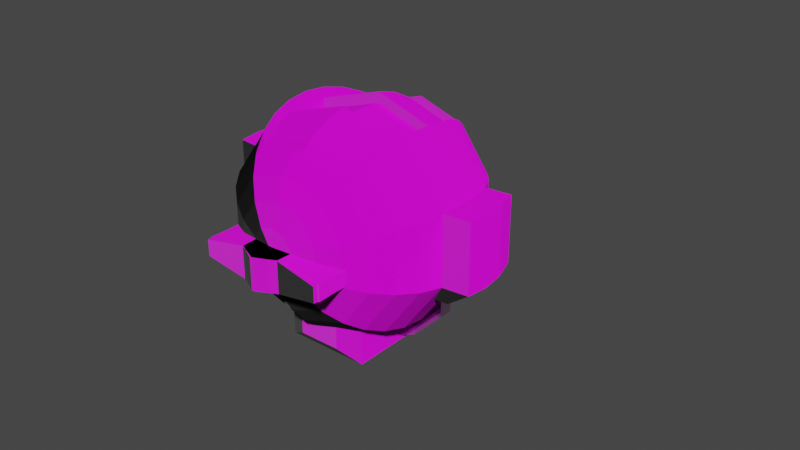 # Source: AstRobot.blend  (saved by Blender 2.92.15; exported with 4.5.12 LTS)
import bpy
from mathutils import Matrix  # noqa: F401  (used for matrix-valued properties, if any)

bpy.ops.wm.read_factory_settings(use_empty=True)
scene = bpy.context.scene
scene.name = 'Scene'

# ---- images (referenced by path relative to the original .blend; pixels are not part of the script)
import os
ASSET_DIR = os.environ.get("B2B_ASSET_DIR", "")  # directory of the original .blend (textures are referenced by path, not embedded)
HERE = os.path.dirname(os.path.abspath(__file__))  # packed textures are extracted next to this script under _unpacked/

def load_image(name, relpath, width, height, colorspace="sRGB"):
    """Load a texture the original file referenced (path relative to the .blend, or extracted next to this script)."""
    p = next((c for c in (os.path.join(HERE, relpath), os.path.join(ASSET_DIR, relpath)) if relpath and os.path.exists(c)), "")
    if p:
        img = bpy.data.images.load(p, check_existing=True)
        img.name = name
    else:  # same state as the original file: an image datablock whose file is absent (Cycles renders it pink)
        img = bpy.data.images.new(name, width, height)
        img.source = "FILE"
        img.filepath = "//" + (relpath or name)
    img.colorspace_settings.name = colorspace
    return img
img_backpackbasecolor_png = load_image('BackpackBaseColor.png', 'BackpackBaseColor.png', 1024, 1024, 'sRGB')
img_backpacknormal_png = load_image('BackpackNormal.png', 'BackpackNormal.png', 1024, 1024, 'sRGB')
img_uvcolor_png = load_image('UVColor.png', 'UVColor.png', 1024, 1024, 'sRGB')
img_headnormal_png = load_image('HeadNormal.png', 'HeadNormal.png', 1024, 1024, 'sRGB')
img_antennabasecolor_png = load_image('AntennaBaseColor.png', 'AntennaBaseColor.png', 1024, 1024, 'sRGB')
img_antennanormal_png = load_image('AntennaNormal.png', 'AntennaNormal.png', 1024, 1024, 'sRGB')
img_body_base_color = load_image('Body Base Color', '', 1024, 1024, 'sRGB')
img_legsbasecolor_png = load_image('LegsBaseColor.png', 'LegsBaseColor.png', 1024, 1024, 'sRGB')
img_legsnormal_png = load_image('LegsNormal.png', 'LegsNormal.png', 1024, 1024, 'sRGB')

# ---- materials (node trees are filled in below, after node groups)
mat_backpack = bpy.data.materials.new('Backpack')
mat_backpack.use_transparent_shadow = False
mat_material = bpy.data.materials.new('Material')
mat_material.alpha_threshold = 0.0
mat_material.use_transparent_shadow = False
mat_material.line_color = (0.0, 0.0, 0.0, 1.0)
mat_antenna = bpy.data.materials.new('Antenna')
mat_antenna.use_transparent_shadow = False
mat_material_001 = bpy.data.materials.new('Material.001')
mat_material_001.use_transparent_shadow = False
mat_legsuv = bpy.data.materials.new('LegsUV')
mat_legsuv.use_transparent_shadow = False

# ---- material node trees
mat_backpack.use_nodes = True; mat_backpack.node_tree.nodes.clear()
_N = mat_backpack.node_tree.nodes; _L = mat_backpack.node_tree.links
n0 = _N.new('ShaderNodeBsdfPrincipled'); n0.name = 'Principled BSDF'; n0.location = (10, 300)
n0.distribution = 'GGX'
n0.subsurface_method = 'BURLEY'
n0.inputs[3].default_value = 1.45
n0.inputs[27].default_value = (0.0, 0.0, 0.0, 1.0)
n0.inputs[28].default_value = 1.0
n1 = _N.new('ShaderNodeOutputMaterial'); n1.name = 'Material Output'; n1.location = (300, 300)
n2 = _N.new('ShaderNodeTexImage'); n2.name = 'Image Texture'; n2.location = (-450, 272)
n2.image = img_backpackbasecolor_png
n3 = _N.new('ShaderNodeTexImage'); n3.name = 'Image Texture.001'; n3.location = (-456, -112)
n3.image = img_backpacknormal_png
_L.new(n0.outputs[0], n1.inputs[0])
_L.new(n3.outputs[0], n0.inputs[5])
_L.new(n2.outputs[0], n0.inputs[0])
n1.is_active_output = True
mat_material.use_nodes = True; mat_material.node_tree.nodes.clear()
_N = mat_material.node_tree.nodes; _L = mat_material.node_tree.links
n0 = _N.new('ShaderNodeOutputMaterial'); n0.name = 'Material Output'; n0.location = (300, 300)
n1 = _N.new('ShaderNodeBsdfPrincipled'); n1.name = 'Principled BSDF'; n1.location = (10, 300)
n1.distribution = 'GGX'
n1.subsurface_method = 'BURLEY'
n1.inputs[2].default_value = 0.4
n1.inputs[3].default_value = 1.45
n1.inputs[27].default_value = (0.0, 0.0, 0.0, 1.0)
n1.inputs[28].default_value = 1.0
n2 = _N.new('ShaderNodeTexImage'); n2.name = 'Image Texture'; n2.location = (-351, 65)
n2.image = img_uvcolor_png
n3 = _N.new('ShaderNodeTexImage'); n3.name = 'Image Texture.001'; n3.location = (-359, -257)
n3.image = img_headnormal_png
_L.new(n1.outputs[0], n0.inputs[0])
_L.new(n2.outputs[0], n1.inputs[0])
_L.new(n3.outputs[0], n1.inputs[5])
n0.is_active_output = True
mat_antenna.use_nodes = True; mat_antenna.node_tree.nodes.clear()
_N = mat_antenna.node_tree.nodes; _L = mat_antenna.node_tree.links
n0 = _N.new('ShaderNodeBsdfPrincipled'); n0.name = 'Principled BSDF'; n0.location = (10, 300)
n0.distribution = 'GGX'
n0.subsurface_method = 'BURLEY'
n0.inputs[3].default_value = 1.45
n0.inputs[27].default_value = (0.0, 0.0, 0.0, 1.0)
n0.inputs[28].default_value = 1.0
n1 = _N.new('ShaderNodeOutputMaterial'); n1.name = 'Material Output'; n1.location = (300, 300)
n2 = _N.new('ShaderNodeTexImage'); n2.name = 'Image Texture'; n2.location = (-553, 190)
n2.image = img_antennabasecolor_png
n3 = _N.new('ShaderNodeTexImage'); n3.name = 'Image Texture.001'; n3.location = (-505, -168)
n3.image = img_antennanormal_png
_L.new(n0.outputs[0], n1.inputs[0])
_L.new(n3.outputs[0], n0.inputs[4])
_L.new(n2.outputs[0], n0.inputs[0])
n1.is_active_output = True
mat_material_001.use_nodes = True; mat_material_001.node_tree.nodes.clear()
_N = mat_material_001.node_tree.nodes; _L = mat_material_001.node_tree.links
n0 = _N.new('ShaderNodeBsdfPrincipled'); n0.name = 'Principled BSDF'; n0.location = (10, 300)
n0.distribution = 'GGX'
n0.subsurface_method = 'BURLEY'
n0.inputs[3].default_value = 1.45
n0.inputs[27].default_value = (0.0, 0.0, 0.0, 1.0)
n0.inputs[28].default_value = 1.0
n1 = _N.new('ShaderNodeOutputMaterial'); n1.name = 'Material Output'; n1.location = (300, 300)
n2 = _N.new('ShaderNodeTexImage'); n2.name = 'Image Texture'; n2.location = (-280, 280)
n2.image = img_body_base_color
_L.new(n0.outputs[0], n1.inputs[0])
_L.new(n2.outputs[0], n0.inputs[0])
n1.is_active_output = True
mat_legsuv.use_nodes = True; mat_legsuv.node_tree.nodes.clear()
_N = mat_legsuv.node_tree.nodes; _L = mat_legsuv.node_tree.links
n0 = _N.new('ShaderNodeBsdfPrincipled'); n0.name = 'Principled BSDF'; n0.location = (10, 300)
n0.distribution = 'GGX'
n0.subsurface_method = 'BURLEY'
n0.inputs[3].default_value = 1.45
n0.inputs[27].default_value = (0.0, 0.0, 0.0, 1.0)
n0.inputs[28].default_value = 1.0
n1 = _N.new('ShaderNodeOutputMaterial'); n1.name = 'Material Output'; n1.location = (300, 300)
n2 = _N.new('ShaderNodeTexImage'); n2.name = 'Image Texture'; n2.location = (-410, 272)
n2.image = img_legsbasecolor_png
n3 = _N.new('ShaderNodeTexImage'); n3.name = 'Image Texture.001'; n3.location = (-457, -171)
n3.image = img_legsnormal_png
_L.new(n0.outputs[0], n1.inputs[0])
_L.new(n2.outputs[0], n0.inputs[0])
_L.new(n3.outputs[0], n0.inputs[5])
n1.is_active_output = True

# ---- world
world_world = bpy.data.worlds.new('World'); scene.world = world_world
world_world.use_nodes = True; world_world.node_tree.nodes.clear()
_N = world_world.node_tree.nodes; _L = world_world.node_tree.links
n0 = _N.new('ShaderNodeOutputWorld'); n0.name = 'World Output'; n0.location = (300, 300)
n1 = _N.new('ShaderNodeBackground'); n1.name = 'Background'; n1.location = (10, 300)
n1.inputs[0].default_value = (0.05088, 0.05088, 0.05088, 1.0)
_L.new(n1.outputs[0], n0.inputs[0])
n0.is_active_output = True
world_world.color = (0.05088, 0.05088, 0.05088)
world_world.use_sun_shadow = False
world_world.sun_shadow_jitter_overblur = 0.0

# ---- meshes
me_cube_001 = bpy.data.meshes.new('Cube.001')
me_cube_001.from_pydata([(-1.0, -1.0, -2.0), (-1.0, -1.0, 0.75), (-1.0, 0.25, -2.0), (-1.0, 0.25, 0.75), (1.0, -1.0, -2.0), (1.0, -1.0, 0.75), (1.0, 0.25, -2.0), (1.0, 0.25, 0.75), (-0.5, -0.6875, 1.0), (-0.5, -0.0625, 1.0), (0.5, -0.6875, 1.0), (0.5, -0.0625, 1.0), (-0.5, -0.6875, -2.25), (-0.5, -0.0625, -2.25), (0.5, -0.6875, -2.25), (0.5, -0.0625, -2.25), (0.0, -1.698, 1.791), (0.0, -1.222, 1.537), (0.0, -0.8055, 1.195), (0.0, -0.4635, 0.7778), (0.0, -0.2093, 0.3024), (0.0, -0.05284, -1.286), (0.0, -0.8055, -2.695), (0.3153, -2.316, 1.947), (0.6186, -1.899, 1.791), (0.898, -1.514, 1.537), (1.143, -1.177, 1.195), (1.344, -0.9001, 0.7778), (1.493, -0.6946, 0.3024), (1.585, -0.568, -0.2135), (1.616, -0.5252, -0.75), (1.585, -0.568, -1.286), (1.493, -0.6946, -1.802), (1.344, -0.9001, -2.278), (1.143, -1.177, -2.695), (0.898, -1.514, -3.037), (0.6186, -1.899, -3.291), (0.3153, -2.316, -3.447), (0.5102, -2.584, 1.947), (1.001, -2.425, 1.791), (1.453, -2.278, 1.537), (1.849, -2.149, 1.195), (2.175, -2.043, 0.7778), (2.416, -1.965, 0.3024), (2.565, -1.917, -0.2135), (2.615, -1.9, -0.75), (2.565, -1.917, -1.286), (2.416, -1.965, -1.802), (2.175, -2.043, -2.278), (1.849, -2.149, -2.695), (1.453, -2.278, -3.037), (1.001, -2.425, -3.291), (0.5102, -2.584, -3.447), (0.5102, -2.916, 1.947), (1.001, -3.075, 1.791), (1.453, -3.222, 1.537), (1.849, -3.351, 1.195), (2.175, -3.457, 0.7778), (2.416, -3.535, 0.3024), (2.565, -3.583, -0.2135), (2.615, -3.6, -0.75), (2.565, -3.583, -1.286), (2.416, -3.535, -1.802), (2.175, -3.457, -2.278), (1.849, -3.351, -2.695), (1.453, -3.222, -3.037), (1.001, -3.075, -3.291), (0.5102, -2.916, -3.447), (0.3153, -3.184, 1.947), (0.6186, -3.601, 1.791), (0.898, -3.986, 1.537), (1.143, -4.323, 1.195), (1.344, -4.6, 0.7778), (1.493, -4.805, 0.3024), (1.585, -4.932, -0.2135), (1.616, -4.975, -0.75), (1.585, -4.932, -1.286), (1.493, -4.805, -1.802), (1.344, -4.6, -2.278), (1.143, -4.323, -2.695), (0.898, -3.986, -3.037), (0.6186, -3.601, -3.291), (0.3153, -3.184, -3.447), (5.544e-08, -3.287, 1.947), (7.593e-08, -3.802, 1.791), (3.495e-08, -4.278, 1.537), (1.169e-07, -4.695, 1.195), (-1.585, -4.432, -0.2135), (2.135e-07, -4.947, -1.286), (2.954e-07, -5.0, -0.75), (1.315e-07, -4.947, -0.2135), (1.585, -4.432, -1.286), (1.616, -4.475, -0.75), (1.585, -4.432, -0.2135), (1.169e-07, -4.695, -2.695), (1.989e-07, -4.278, -3.037), (1.169e-07, -3.802, -3.291), (3.495e-08, -3.286, -3.447), (0.0, -2.75, -3.5), (2.416, -1.965, 0.3024), (-0.3153, -3.184, 1.947), (-0.6186, -3.601, 1.791), (-0.898, -3.986, 1.537), (-1.143, -4.323, 1.195), (-1.344, -4.6, 0.7778), (-1.493, -4.805, 0.3024), (-1.585, -4.932, -0.2135), (-1.616, -4.975, -0.75), (-1.585, -4.932, -1.286), (-1.493, -4.805, -1.802), (-1.344, -4.6, -2.278), (-1.143, -4.323, -2.695), (-0.898, -3.986, -3.037), (-0.6186, -3.601, -3.291), (-0.3153, -3.184, -3.447), (-0.5102, -2.916, 1.947), (-1.001, -3.075, 1.791), (-1.453, -3.222, 1.537), (-1.849, -3.351, 1.195), (-2.175, -3.457, 0.7778), (-2.416, -3.535, 0.3024), (-2.565, -3.583, -0.2135), (-2.615, -3.6, -0.75), (-2.565, -3.583, -1.286), (-2.416, -3.535, -1.802), (-2.175, -3.457, -2.278), (-1.849, -3.351, -2.695), (-1.453, -3.222, -3.037), (-1.001, -3.075, -3.291), (-0.5102, -2.916, -3.447), (-0.5102, -2.584, 1.947), (-1.001, -2.425, 1.791), (-1.453, -2.278, 1.537), (-1.849, -2.149, 1.195), (-2.175, -2.043, 0.7778), (-2.416, -1.965, 0.3024), (-2.565, -1.917, -0.2135), (-2.615, -1.9, -0.75), (-2.565, -1.917, -1.286), (-2.416, -1.965, -1.802), (-2.175, -2.043, -2.278), (-1.849, -2.149, -2.695), (-1.453, -2.278, -3.037), (-1.001, -2.425, -3.291), (-0.5102, -2.584, -3.447), (-0.3153, -2.316, 1.947), (-0.6186, -1.899, 1.791), (-0.898, -1.514, 1.537), (-1.143, -1.177, 1.195), (-1.344, -0.9001, 0.7778), (-1.493, -0.6946, 0.3024), (-1.585, -0.568, -0.2135), (-1.616, -0.5252, -0.75), (-1.585, -0.568, -1.286), (-1.493, -0.6946, -1.802), (-1.344, -0.9001, -2.278), (-1.143, -1.177, -2.695), (-0.898, -1.514, -3.037), (-0.6186, -1.899, -3.291), (-0.3153, -2.316, -3.447), (-8.798e-08, -2.214, 1.947), (-2.929e-07, -0.05284, -0.2135), (-5.387e-07, -2.384e-07, -0.75), (-3.748e-07, -0.2093, -1.802), (-1.29e-07, -0.4635, -2.278), (-3.748e-07, -1.222, -3.037), (-1.699e-07, -1.698, -3.291), (-1.085e-07, -2.214, -3.447), (1.143, -4.073, 1.195), (1.344, -4.35, 0.7778), (1.493, -4.555, 0.3024), (1.585, -4.682, -0.2135), (1.616, -4.725, -0.75), (1.585, -4.682, -1.286), (1.493, -4.555, -1.802), (1.344, -4.35, -2.278), (1.143, -4.073, -2.695), (8.89e-08, -4.445, 1.195), (6.947e-09, -4.787, 0.7778), (2.528e-07, -5.041, 0.3024), (1.709e-07, -5.197, -0.2135), (0.5102, -2.584, 1.947), (2.528e-07, -5.197, -1.286), (8.89e-08, -5.041, -1.802), (6.947e-09, -4.787, -2.278), (8.89e-08, -4.445, -2.695), (-1.143, -4.073, 1.195), (-1.344, -4.35, 0.7778), (-1.493, -4.555, 0.3024), (-1.585, -4.682, -0.2135), (-1.616, -4.725, -0.75), (-1.585, -4.682, -1.286), (-1.493, -4.555, -1.802), (-1.344, -4.35, -2.278), (-1.143, -4.073, -2.695), (-1.616, -4.475, -0.75), (-1.585, -4.432, -1.286), (0.3153, -2.316, 1.947), (0.5102, -2.916, 1.947), (0.3153, -3.184, 1.947), (5.544e-08, -3.287, 1.947), (-5.267e-07, -2.75, 2.0), (-0.3153, -3.184, 1.947), (-0.5102, -2.916, 1.947), (-0.5102, -2.584, 1.947), (-0.3153, -2.316, 1.947), (-8.798e-08, -2.214, 1.947), (2.565, -1.917, -0.2135), (2.615, -1.9, -0.75), (2.565, -1.917, -1.286), (2.416, -3.535, 0.3024), (2.565, -3.583, -0.2135), (2.615, -3.6, -0.75), (2.565, -3.583, -1.286), (3.039, -1.965, 0.3608), (3.187, -1.917, -0.1551), (3.238, -1.9, -0.6916), (3.187, -1.917, -1.228), (3.039, -3.535, 0.3608), (3.187, -3.583, -0.1551), (3.238, -3.6, -0.6916), (3.187, -3.583, -1.228), (-3.039, -3.535, 0.3608), (-3.187, -3.583, -0.1551), (-3.238, -3.6, -0.6916), (-3.187, -3.583, -1.228), (-3.039, -1.965, 0.3608), (-3.187, -1.917, -0.1551), (-3.238, -1.9, -0.6916), (-3.187, -1.917, -1.228), (-1.933, -1.457, 0.1654), (-2.052, -1.418, -0.2473), (-2.092, -1.405, -0.6765), (-2.052, -1.418, -1.106), (1.933, -1.457, 0.1654), (2.052, -1.418, -0.2473), (2.092, -1.405, -0.6765), (2.052, -1.418, -1.106), (2.59, -1.405, -0.6297), (2.55, -1.418, -0.2005), (2.431, -1.457, 0.2122), (2.55, -1.418, -1.059), (-2.431, -1.457, 0.2122), (-2.55, -1.418, -0.2005), (-2.59, -1.405, -0.6297), (-2.55, -1.418, -1.059), (1.0, -0.125, -0.75), (1.25, -0.125, -0.5), (1.0, 0.125, -0.75), (1.25, 0.125, -0.5), (1.0, -0.125, -0.75), (1.0, 0.125, -0.75), (1.0, -0.125, 0.75), (1.25, -0.125, 0.75), (1.0, 0.125, 0.75), (1.25, 0.125, 0.75), (1.0, -0.125, 0.75), (1.0, 0.125, 0.75), (1.075, -0.0125, 1.0), (1.1, -0.0125, 1.0), (1.075, 0.0125, 1.0), (1.1, 0.0125, 1.0), (1.075, -0.0125, 1.0), (1.075, 0.0125, 1.0), (1.075, -0.0125, 2.5), (1.1, -0.0125, 2.5), (1.075, 0.0125, 2.5), (1.1, 0.0125, 2.5), (1.075, -0.0125, 2.5), (1.075, 0.0125, 2.5), (1.05, -0.05, 2.5), (1.15, -0.05, 2.5), (1.05, 0.05, 2.5), (1.15, 0.05, 2.5), (1.05, -0.05, 2.5), (1.05, 0.05, 2.5), (1.05, -0.05, 2.75), (1.15, -0.05, 2.75), (1.05, 0.05, 2.75), (1.15, 0.05, 2.75), (1.05, -0.05, 2.75), (1.05, 0.05, 2.75)], [], [(0, 1, 3, 2), (2, 3, 7, 6), (6, 7, 5, 4), (4, 5, 1, 0), (0, 2, 13, 12), (3, 1, 8, 9), (11, 9, 8, 10), (1, 5, 10, 8), (7, 3, 9, 11), (5, 7, 11, 10), (13, 15, 14, 12), (6, 4, 14, 15), (4, 0, 12, 14), (2, 6, 15, 13), (21, 162, 30, 31), (16, 160, 23, 24), (163, 21, 31, 32), (17, 16, 24, 25), (164, 163, 32, 33), (18, 17, 25, 26), (22, 164, 33, 34), (19, 18, 26, 27), (165, 22, 34, 35), (20, 19, 27, 28), (166, 165, 35, 36), (161, 20, 28, 29), (167, 166, 36, 37), (162, 161, 29, 30), (160, 145, 205, 206), (98, 167, 37), (37, 36, 51, 52), (30, 29, 44, 45), (115, 100, 202, 203), (98, 37, 52), (31, 30, 45, 46), (24, 23, 38, 39), (32, 31, 46, 47), (25, 24, 39, 40), (33, 32, 47, 48), (26, 25, 40, 41), (34, 33, 48, 49), (27, 26, 41, 42), (35, 34, 49, 50), (28, 27, 42, 43), (36, 35, 50, 51), (29, 28, 43, 44), (49, 48, 63, 64), (42, 41, 56, 57), (50, 49, 64, 65), (43, 42, 57, 58), (51, 50, 65, 66), (43, 58, 210, 99), (52, 51, 66, 67), (45, 44, 207, 208), (100, 83, 200, 202), (98, 52, 67), (61, 46, 209, 213), (39, 38, 53, 54), (47, 46, 61, 62), (40, 39, 54, 55), (48, 47, 62, 63), (41, 40, 55, 56), (83, 68, 199, 200), (98, 67, 82), (61, 60, 75, 76), (54, 53, 68, 69), (62, 61, 76, 77), (55, 54, 69, 70), (63, 62, 77, 78), (56, 55, 70, 71), (64, 63, 78, 79), (57, 56, 71, 72), (65, 64, 79, 80), (58, 57, 72, 73), (66, 65, 80, 81), (59, 58, 73, 74), (67, 66, 81, 82), (60, 59, 74, 75), (107, 108, 191, 190), (80, 79, 94, 95), (76, 75, 172, 173), (81, 80, 95, 96), (86, 103, 186, 177), (82, 81, 96, 97), (106, 107, 190, 189), (53, 38, 181, 198), (98, 82, 97), (75, 74, 171, 172), (69, 68, 83, 84), (105, 106, 189, 188), (70, 69, 84, 85), (74, 73, 170, 171), (71, 70, 85, 86), (104, 105, 188, 187), (73, 72, 169, 170), (84, 83, 100, 101), (103, 104, 187, 186), (85, 84, 101, 102), (110, 111, 194, 193), (86, 85, 102, 103), (72, 71, 168, 169), (94, 79, 176, 185), (95, 94, 111, 112), (79, 78, 175, 176), (96, 95, 112, 113), (109, 110, 193, 192), (97, 96, 113, 114), (78, 77, 174, 175), (23, 160, 206, 197), (98, 97, 114), (112, 111, 126, 127), (105, 104, 119, 120), (113, 112, 127, 128), (106, 105, 120, 121), (114, 113, 128, 129), (107, 106, 121, 122), (145, 130, 204, 205), (98, 114, 129), (108, 107, 122, 123), (101, 100, 115, 116), (109, 108, 123, 124), (102, 101, 116, 117), (110, 109, 124, 125), (103, 102, 117, 118), (111, 110, 125, 126), (104, 103, 118, 119), (116, 115, 130, 131), (124, 123, 138, 139), (117, 116, 131, 132), (125, 124, 139, 140), (118, 117, 132, 133), (126, 125, 140, 141), (119, 118, 133, 134), (127, 126, 141, 142), (120, 119, 134, 135), (128, 127, 142, 143), (227, 226, 242, 243), (129, 128, 143, 144), (138, 123, 225, 229), (38, 23, 197, 181), (98, 129, 144), (122, 121, 223, 224), (135, 134, 149, 150), (143, 142, 157, 158), (136, 135, 150, 151), (144, 143, 158, 159), (137, 136, 151, 152), (68, 53, 198, 199), (98, 144, 159), (138, 137, 152, 153), (131, 130, 145, 146), (139, 138, 153, 154), (132, 131, 146, 147), (140, 139, 154, 155), (133, 132, 147, 148), (141, 140, 155, 156), (134, 133, 148, 149), (142, 141, 156, 157), (154, 153, 21, 163), (147, 146, 16, 17), (155, 154, 163, 164), (148, 147, 17, 18), (156, 155, 164, 22), (149, 148, 18, 19), (157, 156, 22, 165), (150, 149, 19, 20), (158, 157, 165, 166), (151, 150, 20, 161), (159, 158, 166, 167), (152, 151, 161, 162), (130, 115, 203, 204), (98, 159, 167), (153, 152, 162, 21), (146, 145, 160, 16), (169, 168, 177, 178), (170, 169, 178, 179), (171, 170, 179, 180), (190, 191, 196, 195), (171, 180, 90, 93), (174, 173, 182, 183), (175, 174, 183, 184), (176, 175, 184, 185), (182, 173, 91, 88), (183, 182, 191, 192), (184, 183, 192, 193), (185, 184, 193, 194), (178, 177, 186, 187), (179, 178, 187, 188), (180, 179, 188, 189), (191, 182, 88, 196), (111, 94, 185, 194), (77, 76, 173, 174), (71, 86, 177, 168), (108, 109, 192, 191), (92, 93, 90, 89), (91, 92, 89, 88), (88, 89, 195, 196), (89, 90, 87, 195), (172, 171, 93, 92), (180, 189, 87, 90), (189, 190, 195, 87), (173, 172, 92, 91), (206, 201, 197), (197, 201, 181), (181, 201, 198), (198, 201, 199), (199, 201, 200), (200, 201, 202), (202, 201, 203), (203, 201, 204), (204, 201, 205), (205, 201, 206), (211, 212, 220, 219), (99, 210, 218, 214), (135, 136, 231, 230), (59, 60, 212, 211), (46, 45, 208, 209), (44, 43, 99, 207), (60, 61, 213, 212), (58, 59, 211, 210), (215, 214, 218, 219), (216, 215, 219, 220), (217, 216, 220, 221), (99, 214, 240, 234), (216, 217, 241, 238), (213, 209, 217, 221), (212, 213, 221, 220), (210, 211, 219, 218), (223, 222, 226, 227), (224, 223, 227, 228), (225, 224, 228, 229), (120, 135, 226, 222), (123, 122, 224, 225), (121, 120, 222, 223), (215, 216, 238, 239), (209, 208, 236, 237), (231, 232, 244, 243), (236, 235, 239, 238), (237, 236, 238, 241), (235, 234, 240, 239), (232, 233, 245, 244), (230, 231, 243, 242), (138, 229, 245, 233), (136, 137, 232, 231), (228, 227, 243, 244), (137, 138, 233, 232), (229, 228, 244, 245), (207, 99, 234, 235), (217, 209, 237, 241), (208, 207, 235, 236), (214, 215, 239, 240), (226, 135, 230, 242), (246, 248, 249, 247), (246, 250, 251, 248), (257, 256, 262, 263), (256, 252, 258, 262), (247, 249, 255, 253), (248, 251, 257, 254), (249, 248, 254, 255), (246, 247, 253, 252), (250, 246, 252, 256), (251, 250, 256, 257), (259, 261, 267, 265), (263, 262, 268, 269), (253, 255, 261, 259), (254, 257, 263, 260), (255, 254, 260, 261), (252, 253, 259, 258), (264, 265, 271, 270), (267, 266, 272, 273), (260, 263, 269, 266), (261, 260, 266, 267), (258, 259, 265, 264), (262, 258, 264, 268), (272, 275, 281, 278), (271, 273, 279, 277), (268, 264, 270, 274), (269, 268, 274, 275), (265, 267, 273, 271), (266, 269, 275, 272), (276, 277, 279, 278), (276, 278, 281, 280), (273, 272, 278, 279), (270, 271, 277, 276), (274, 270, 276, 280), (275, 274, 280, 281)])
me_cube_001.polygons.foreach_set('material_index', [0, 0, 0, 0, 0, 0, 0, 0, 0, 0, 0, 0, 0, 0, 1, 1, 1, 1, 1, 1, 1, 1, 1, 1, 1, 1, 1, 1, 1, 1, 1, 1, 1, 1, 1, 1, 1, 1, 1, 1, 1, 1, 1, 1, 1, 1, 1, 1, 1, 1, 1, 1, 1, 1, 1, 1, 1, 1, 1, 1, 1, 1, 1, 1, 1, 1, 1, 1, 1, 1, 1, 1, 1, 1, 1, 1, 1, 1, 1, 1, 1, 1, 1, 1, 1, 1, 1, 1, 1, 1, 1, 1, 1, 1, 1, 1, 1, 1, 1, 1, 1, 1, 1, 1, 1, 1, 1, 1, 1, 1, 1, 1, 1, 1, 1, 1, 1, 1, 1, 1, 1, 1, 1, 1, 1, 1, 1, 1, 1, 1, 1, 1, 1, 1, 1, 1, 1, 1, 1, 1, 1, 1, 1, 1, 1, 1, 1, 1, 1, 1, 1, 1, 1, 1, 1, 1, 1, 1, 1, 1, 1, 1, 1, 1, 1, 1, 1, 1, 1, 1, 1, 1, 1, 1, 1, 1, 1, 1, 1, 1, 1, 1, 1, 1, 1, 1, 1, 1, 1, 1, 1, 1, 1, 1, 1, 1, 1, 1, 1, 1, 1, 1, 1, 1, 1, 1, 1, 1, 1, 1, 1, 1, 1, 1, 1, 1, 1, 1, 1, 1, 1, 1, 1, 1, 1, 1, 1, 1, 1, 1, 1, 1, 1, 1, 1, 1, 1, 1, 1, 1, 1, 1, 1, 1, 1, 1, 1, 1, 1, 1, 1, 1, 2, 2, 2, 2, 2, 2, 2, 2, 2, 2, 2, 2, 2, 2, 2, 2, 2, 2, 2, 2, 2, 2, 2, 2, 2, 2, 2, 2, 2, 2, 2, 2, 2, 2])
_uv = me_cube_001.uv_layers.new(name='UVMap')
_uv.uv.foreach_set('vector', [0.2273, 0.5, 0.2273, 1.0, 0.0, 1.0, 4.47e-08, 0.5, 0.3636, 0.0, 0.3636, 0.5, 0.0, 0.5, 0.0, 0.0, 0.9545, 0.0, 0.9545, 0.5, 0.7273, 0.5, 0.7273, 0.0, 0.7273, 0.0, 0.7273, 0.5, 0.3636, 0.5, 0.3636, 0.0, 0.6818, 0.8539, 0.4545, 0.8539, 0.5114, 0.755, 0.625, 0.755, 0.2273, 0.5, 0.4545, 0.5, 0.3977, 0.5989, 0.2841, 0.5989, 0.2841, 0.7759, 0.2841, 0.5989, 0.3977, 0.5989, 0.3977, 0.7759, 0.4545, 0.5, 0.4545, 0.8539, 0.3977, 0.7759, 0.3977, 0.5989, 0.2273, 0.8539, 0.2273, 0.5, 0.2841, 0.5989, 0.2841, 0.7759, 0.4545, 0.8539, 0.2273, 0.8539, 0.2841, 0.7759, 0.3977, 0.7759, 0.5114, 0.755, 0.5114, 0.578, 0.625, 0.578, 0.625, 0.755, 0.4545, 0.5, 0.6818, 0.5, 0.625, 0.578, 0.5114, 0.578, 0.6818, 0.5, 0.6818, 0.8539, 0.625, 0.755, 0.625, 0.578, 0.4545, 0.8539, 0.4545, 0.5, 0.5114, 0.578, 0.5114, 0.755, 0.7518, 0.4742, 0.7518, 0.5176, 0.6196, 0.5207, 0.6221, 0.4772, 0.4181, 0.592, 0.443, 0.5577, 0.4688, 0.5661, 0.4687, 0.6084, 0.7518, 0.433, 0.7518, 0.4742, 0.6221, 0.4772, 0.6297, 0.4359, 0.3952, 0.6236, 0.4181, 0.592, 0.4687, 0.6084, 0.4686, 0.6474, 0.7518, 0.3958, 0.7518, 0.433, 0.6297, 0.4359, 0.6419, 0.3983, 0.375, 0.6514, 0.3952, 0.6236, 0.4686, 0.6474, 0.4684, 0.6817, 0.7518, 0.3638, 0.7518, 0.3958, 0.6419, 0.3983, 0.6583, 0.366, 0.7518, 0.6449, 0.7518, 0.6809, 0.6583, 0.6831, 0.6419, 0.6475, 0.1264, 0.6376, 0.1188, 0.6715, 0.03596, 0.6188, 0.06138, 0.5962, 0.7518, 0.6047, 0.7518, 0.6449, 0.6419, 0.6475, 0.6297, 0.6075, 0.1355, 0.5993, 0.1264, 0.6376, 0.06138, 0.5962, 0.09073, 0.5707, 0.7518, 0.5617, 0.7518, 0.6047, 0.6297, 0.6075, 0.6221, 0.5647, 0.1457, 0.558, 0.1355, 0.5993, 0.09073, 0.5707, 0.1229, 0.5435, 0.7518, 0.5176, 0.7518, 0.5617, 0.6221, 0.5647, 0.6196, 0.5207, 0.318, 0.3638, 0.318, 0.3638, 0.318, 0.3638, 0.318, 0.3638, 0.1566, 0.5154, 0.1457, 0.558, 0.1229, 0.5435, 0.1229, 0.5435, 0.09073, 0.5707, 0.07126, 0.5213, 0.1129, 0.5183, 0.4769, 0.0, 0.5208, 0.003495, 0.5208, 0.1137, 0.4769, 0.1124, 0.318, 0.3638, 0.318, 0.3638, 0.318, 0.3638, 0.318, 0.3638, 0.1566, 0.5154, 0.1229, 0.5435, 0.1129, 0.5183, 0.4331, 0.003495, 0.4769, 0.0, 0.4769, 0.1124, 0.4331, 0.1137, 0.4687, 0.6084, 0.4688, 0.5661, 0.4945, 0.5577, 0.5193, 0.592, 0.3909, 0.01385, 0.4331, 0.003495, 0.4331, 0.1137, 0.3909, 0.1177, 0.4686, 0.6474, 0.4687, 0.6084, 0.5193, 0.592, 0.542, 0.6236, 0.352, 0.03065, 0.3909, 0.01385, 0.3909, 0.1177, 0.352, 0.1241, 0.4684, 0.6817, 0.4686, 0.6474, 0.542, 0.6236, 0.5619, 0.6514, 0.318, 0.05327, 0.352, 0.03065, 0.352, 0.1241, 0.318, 0.1328, 0.6018, 0.03065, 0.6359, 0.05327, 0.6359, 0.1328, 0.6018, 0.1241, 0.06138, 0.5962, 0.03596, 0.6188, 0.0, 0.5274, 0.03313, 0.5244, 0.563, 0.01385, 0.6018, 0.03065, 0.6018, 0.1241, 0.563, 0.1177, 0.09073, 0.5707, 0.06138, 0.5962, 0.03313, 0.5244, 0.07126, 0.5213, 0.5208, 0.003495, 0.563, 0.01385, 0.563, 0.1177, 0.5208, 0.1137, 0.318, 0.1328, 0.352, 0.1241, 0.352, 0.2397, 0.318, 0.231, 0.6018, 0.1241, 0.6359, 0.1328, 0.6359, 0.231, 0.6018, 0.2397, 0.03313, 0.5244, 0.0, 0.5274, 0.02462, 0.4324, 0.05247, 0.4497, 0.563, 0.1177, 0.6018, 0.1241, 0.6018, 0.2397, 0.563, 0.2461, 0.07126, 0.5213, 0.03313, 0.5244, 0.05247, 0.4497, 0.08459, 0.4698, 0.318, 0.3638, 0.318, 0.3638, 0.318, 0.3638, 0.318, 0.3638, 0.1129, 0.5183, 0.07126, 0.5213, 0.08459, 0.4698, 0.1197, 0.492, 0.318, 0.3638, 0.318, 0.3638, 0.318, 0.3638, 0.318, 0.3638, 0.318, 0.3638, 0.318, 0.3638, 0.318, 0.3638, 0.318, 0.3638, 0.1566, 0.5154, 0.1129, 0.5183, 0.1197, 0.492, 0.318, 0.3638, 0.318, 0.3638, 0.318, 0.3638, 0.318, 0.3638, 0.5193, 0.592, 0.4945, 0.5577, 0.5105, 0.5358, 0.5505, 0.549, 0.3909, 0.1177, 0.4331, 0.1137, 0.4331, 0.25, 0.3909, 0.2461, 0.542, 0.6236, 0.5193, 0.592, 0.5505, 0.549, 0.5874, 0.5611, 0.352, 0.1241, 0.3909, 0.1177, 0.3909, 0.2461, 0.352, 0.2397, 0.5619, 0.6514, 0.542, 0.6236, 0.5874, 0.5611, 0.6196, 0.5719, 0.318, 0.3638, 0.318, 0.3638, 0.318, 0.3638, 0.318, 0.3638, 0.1566, 0.5154, 0.1197, 0.492, 0.1406, 0.4748, 0.4331, 0.25, 0.4769, 0.2514, 0.4769, 0.3638, 0.4331, 0.3603, 0.5505, 0.549, 0.5105, 0.5358, 0.5105, 0.5087, 0.5505, 0.4958, 0.3909, 0.2461, 0.4331, 0.25, 0.4331, 0.3603, 0.3909, 0.3499, 0.5874, 0.5611, 0.5505, 0.549, 0.5505, 0.4958, 0.5874, 0.4839, 0.352, 0.2397, 0.3909, 0.2461, 0.3909, 0.3499, 0.352, 0.3331, 0.6196, 0.5719, 0.5874, 0.5611, 0.5874, 0.4839, 0.6196, 0.4736, 0.318, 0.231, 0.352, 0.2397, 0.352, 0.3331, 0.318, 0.3105, 0.6018, 0.2397, 0.6359, 0.231, 0.6359, 0.3105, 0.6018, 0.3331, 0.05247, 0.4497, 0.02462, 0.4324, 0.1004, 0.3698, 0.112, 0.4006, 0.563, 0.2461, 0.6018, 0.2397, 0.6018, 0.3331, 0.563, 0.3499, 0.08459, 0.4698, 0.05247, 0.4497, 0.112, 0.4006, 0.1256, 0.436, 0.5208, 0.25, 0.563, 0.2461, 0.563, 0.3499, 0.5208, 0.3603, 0.1197, 0.492, 0.08459, 0.4698, 0.1256, 0.436, 0.1406, 0.4748, 0.4769, 0.2514, 0.5208, 0.25, 0.5208, 0.3603, 0.4769, 0.3638, 0.8693, 0.159, 0.8728, 0.1151, 0.8933, 0.1151, 0.8898, 0.159, 0.112, 0.4006, 0.1004, 0.3698, 0.1984, 0.3638, 0.189, 0.3958, 0.9541, 0.4789, 0.9576, 0.5228, 0.9372, 0.5228, 0.9337, 0.4789, 0.1256, 0.436, 0.112, 0.4006, 0.189, 0.3958, 0.1787, 0.4327, 0.8906, 0.7764, 0.921, 0.6831, 0.9414, 0.6831, 0.9111, 0.7765, 0.1406, 0.4748, 0.1256, 0.436, 0.1787, 0.4327, 0.1677, 0.4731, 0.8728, 0.2028, 0.8693, 0.159, 0.8898, 0.159, 0.8933, 0.2028, 0.318, 0.3638, 0.318, 0.3638, 0.318, 0.3638, 0.318, 0.3638, 0.1566, 0.5154, 0.1406, 0.4748, 0.1677, 0.4731, 0.9576, 0.5228, 0.9541, 0.5666, 0.9337, 0.5666, 0.9372, 0.5228, 0.5505, 0.4958, 0.5105, 0.5087, 0.4945, 0.4868, 0.5193, 0.4528, 0.8832, 0.245, 0.8728, 0.2028, 0.8933, 0.2028, 0.9036, 0.245, 0.5874, 0.4839, 0.5505, 0.4958, 0.5193, 0.4528, 0.542, 0.4215, 0.9541, 0.5666, 0.9438, 0.6088, 0.9233, 0.6088, 0.9337, 0.5666, 0.6196, 0.4736, 0.5874, 0.4839, 0.542, 0.4215, 0.5619, 0.3941, 0.9, 0.2839, 0.8832, 0.245, 0.9036, 0.245, 0.9204, 0.2839, 0.9438, 0.6088, 0.927, 0.6477, 0.9065, 0.6477, 0.9233, 0.6088, 0.5193, 0.4528, 0.4945, 0.4868, 0.4688, 0.4784, 0.4687, 0.4363, 0.9226, 0.318, 0.9, 0.2839, 0.9204, 0.2839, 0.9431, 0.318, 0.542, 0.4215, 0.5193, 0.4528, 0.4687, 0.4363, 0.4686, 0.3976, 0.9, 0.03407, 0.9226, 0.0, 0.9431, 0.0, 0.9204, 0.03407, 0.5619, 0.3941, 0.542, 0.4215, 0.4686, 0.3976, 0.4684, 0.3638, 0.927, 0.6477, 0.9043, 0.6817, 0.8839, 0.6817, 0.9065, 0.6477, 0.2403, 0.786, 0.2706, 0.6926, 0.2911, 0.6926, 0.2607, 0.786, 0.189, 0.3958, 0.1984, 0.3638, 0.2813, 0.4165, 0.2541, 0.4372, 0.9043, 0.3638, 0.927, 0.3978, 0.9065, 0.3978, 0.8839, 0.3638, 0.1787, 0.4327, 0.189, 0.3958, 0.2541, 0.4372, 0.2235, 0.4612, 0.8832, 0.07294, 0.9, 0.03407, 0.9204, 0.03407, 0.9036, 0.07294, 0.1677, 0.4731, 0.1787, 0.4327, 0.2235, 0.4612, 0.1905, 0.4877, 0.927, 0.3978, 0.9438, 0.4367, 0.9233, 0.4367, 0.9065, 0.3978, 0.318, 0.3638, 0.318, 0.3638, 0.318, 0.3638, 0.318, 0.3638, 0.1566, 0.5154, 0.1677, 0.4731, 0.1905, 0.4877, 0.2541, 0.4372, 0.2813, 0.4165, 0.3172, 0.5078, 0.2824, 0.509, 0.245, 0.01385, 0.2839, 0.03065, 0.2839, 0.1241, 0.245, 0.1177, 0.2235, 0.4612, 0.2541, 0.4372, 0.2824, 0.509, 0.2429, 0.5107, 0.2028, 0.003495, 0.245, 0.01385, 0.245, 0.1177, 0.2028, 0.1137, 0.1905, 0.4877, 0.2235, 0.4612, 0.2429, 0.5107, 0.2005, 0.5129, 0.159, 0.0, 0.2028, 0.003495, 0.2028, 0.1137, 0.159, 0.1124, 0.318, 0.3638, 0.318, 0.3638, 0.318, 0.3638, 0.318, 0.3638, 0.1566, 0.5154, 0.1905, 0.4877, 0.2005, 0.5129, 0.1151, 0.003495, 0.159, 0.0, 0.159, 0.1124, 0.1151, 0.1137, 0.4687, 0.4363, 0.4688, 0.4784, 0.443, 0.4868, 0.4181, 0.4528, 0.07294, 0.01385, 0.1151, 0.003495, 0.1151, 0.1137, 0.07294, 0.1177, 0.4686, 0.3976, 0.4687, 0.4363, 0.4181, 0.4528, 0.3952, 0.4215, 0.03407, 0.03065, 0.07294, 0.01385, 0.07294, 0.1177, 0.03407, 0.1241, 0.4684, 0.3638, 0.4686, 0.3976, 0.3952, 0.4215, 0.375, 0.3941, 0.0, 0.05327, 0.03407, 0.03065, 0.03407, 0.1241, 0.0, 0.1328, 0.2839, 0.03065, 0.318, 0.05327, 0.318, 0.1328, 0.2839, 0.1241, 0.4181, 0.4528, 0.443, 0.4868, 0.427, 0.5087, 0.3869, 0.4958, 0.07294, 0.1177, 0.1151, 0.1137, 0.1151, 0.25, 0.07294, 0.2461, 0.3952, 0.4215, 0.4181, 0.4528, 0.3869, 0.4958, 0.3498, 0.4839, 0.03407, 0.1241, 0.07294, 0.1177, 0.07294, 0.2461, 0.03407, 0.2397, 0.375, 0.3941, 0.3952, 0.4215, 0.3498, 0.4839, 0.3172, 0.4736, 0.0, 0.1328, 0.03407, 0.1241, 0.03407, 0.2397, 0.0, 0.231, 0.2839, 0.1241, 0.318, 0.1328, 0.318, 0.231, 0.2839, 0.2397, 0.2824, 0.509, 0.3172, 0.5078, 0.2926, 0.6029, 0.263, 0.5837, 0.245, 0.1177, 0.2839, 0.1241, 0.2839, 0.2397, 0.245, 0.2461, 0.2429, 0.5107, 0.2824, 0.509, 0.263, 0.5837, 0.2296, 0.5621, 0.4069, 0.864, 0.415, 0.8207, 0.4659, 0.8311, 0.4594, 0.8657, 0.2005, 0.5129, 0.2429, 0.5107, 0.2296, 0.5621, 0.1937, 0.5391, 0.1307, 0.742, 0.1617, 0.8747, 0.112, 0.8862, 0.08104, 0.7535, 0.318, 0.3638, 0.318, 0.3638, 0.318, 0.3638, 0.318, 0.3638, 0.1566, 0.5154, 0.2005, 0.5129, 0.1937, 0.5391, 0.9417, 0.9132, 0.9417, 0.9571, 0.8906, 0.9571, 0.8906, 0.9132, 0.245, 0.2461, 0.2839, 0.2397, 0.2839, 0.3331, 0.245, 0.3499, 0.2296, 0.5621, 0.263, 0.5837, 0.2035, 0.6328, 0.1886, 0.596, 0.2028, 0.25, 0.245, 0.2461, 0.245, 0.3499, 0.2028, 0.3603, 0.1937, 0.5391, 0.2296, 0.5621, 0.1886, 0.596, 0.1728, 0.5563, 0.159, 0.2514, 0.2028, 0.25, 0.2028, 0.3603, 0.159, 0.3638, 0.318, 0.3638, 0.318, 0.3638, 0.318, 0.3638, 0.318, 0.3638, 0.1566, 0.5154, 0.1937, 0.5391, 0.1728, 0.5563, 0.1151, 0.25, 0.159, 0.2514, 0.159, 0.3638, 0.1151, 0.3603, 0.3869, 0.4958, 0.427, 0.5087, 0.427, 0.5358, 0.3869, 0.5489, 0.07294, 0.2461, 0.1151, 0.25, 0.1151, 0.3603, 0.07294, 0.3499, 0.3498, 0.4839, 0.3869, 0.4958, 0.3869, 0.5489, 0.3498, 0.5611, 0.03407, 0.2397, 0.07294, 0.2461, 0.07294, 0.3499, 0.03407, 0.3331, 0.3172, 0.4736, 0.3498, 0.4839, 0.3498, 0.5611, 0.3172, 0.5719, 0.2926, 0.6029, 0.3172, 0.6191, 0.2281, 0.6926, 0.2168, 0.6654, 0.2839, 0.2397, 0.318, 0.231, 0.318, 0.3105, 0.2839, 0.3331, 0.263, 0.5837, 0.2926, 0.6029, 0.2168, 0.6654, 0.2035, 0.6328, 0.8738, 0.4359, 0.8814, 0.4772, 0.7518, 0.4742, 0.7518, 0.433, 0.3498, 0.5611, 0.3869, 0.5489, 0.4181, 0.592, 0.3952, 0.6236, 0.8616, 0.3983, 0.8738, 0.4359, 0.7518, 0.433, 0.7518, 0.3958, 0.3172, 0.5719, 0.3498, 0.5611, 0.3952, 0.6236, 0.375, 0.6514, 0.8452, 0.366, 0.8616, 0.3983, 0.7518, 0.3958, 0.7518, 0.3638, 0.8616, 0.6475, 0.8452, 0.6831, 0.7518, 0.6809, 0.7518, 0.6449, 0.2035, 0.6328, 0.2168, 0.6654, 0.1188, 0.6715, 0.1264, 0.6376, 0.8738, 0.6075, 0.8616, 0.6475, 0.7518, 0.6449, 0.7518, 0.6047, 0.1886, 0.596, 0.2035, 0.6328, 0.1264, 0.6376, 0.1355, 0.5993, 0.8814, 0.5647, 0.8738, 0.6075, 0.7518, 0.6047, 0.7518, 0.5617, 0.1728, 0.5563, 0.1886, 0.596, 0.1355, 0.5993, 0.1457, 0.558, 0.8839, 0.5207, 0.8814, 0.5647, 0.7518, 0.5617, 0.7518, 0.5176, 0.318, 0.3638, 0.318, 0.3638, 0.318, 0.3638, 0.318, 0.3638, 0.1566, 0.5154, 0.1728, 0.5563, 0.1457, 0.558, 0.8814, 0.4772, 0.8839, 0.5207, 0.7518, 0.5176, 0.7518, 0.4742, 0.3869, 0.5489, 0.427, 0.5358, 0.443, 0.5577, 0.4181, 0.592, 0.7897, 0.2395, 0.7567, 0.2231, 0.7553, 0.1296, 0.788, 0.1296, 0.8277, 0.2517, 0.7897, 0.2395, 0.788, 0.1296, 0.8258, 0.1296, 0.8693, 0.2592, 0.8277, 0.2517, 0.8258, 0.1296, 0.8673, 0.1296, 0.8898, 0.159, 0.8933, 0.1151, 0.9137, 0.1151, 0.9102, 0.159, 0.7916, 0.9421, 0.7495, 0.8126, 0.7699, 0.8126, 0.812, 0.9421, 0.6806, 0.2517, 0.6379, 0.2592, 0.6359, 0.1296, 0.6786, 0.1296, 0.7202, 0.2395, 0.6806, 0.2517, 0.6786, 0.1296, 0.7185, 0.1296, 0.7553, 0.2231, 0.7202, 0.2395, 0.7185, 0.1296, 0.7538, 0.1296, 0.5368, 0.8113, 0.5789, 0.6817, 0.5993, 0.6817, 0.5572, 0.8113, 0.6786, 0.1296, 0.6359, 0.1296, 0.6379, 0.0, 0.6805, 0.00752, 0.7185, 0.1296, 0.6786, 0.1296, 0.6805, 0.00752, 0.7202, 0.01973, 0.7538, 0.1296, 0.7185, 0.1296, 0.7202, 0.01973, 0.7553, 0.03617, 0.788, 0.1296, 0.7553, 0.1296, 0.7567, 0.03617, 0.7897, 0.01973, 0.8258, 0.1296, 0.788, 0.1296, 0.7897, 0.01973, 0.8277, 0.00752, 0.8673, 0.1296, 0.8258, 0.1296, 0.8277, 0.00752, 0.8693, 0.0, 0.5789, 0.9409, 0.5368, 0.8113, 0.5572, 0.8113, 0.5993, 0.9409, 0.2706, 0.8795, 0.2403, 0.786, 0.2607, 0.786, 0.2911, 0.8795, 0.9438, 0.4367, 0.9541, 0.4789, 0.9337, 0.4789, 0.9233, 0.4367, 0.921, 0.8698, 0.8906, 0.7764, 0.9111, 0.7765, 0.9414, 0.8699, 0.8728, 0.1151, 0.8832, 0.07294, 0.9036, 0.07294, 0.8933, 0.1151, 0.3629, 0.946, 0.3192, 0.9435, 0.3172, 0.8139, 0.3608, 0.8139, 0.4069, 0.9435, 0.3629, 0.946, 0.3608, 0.8139, 0.4048, 0.8139, 0.4048, 0.8139, 0.3608, 0.8139, 0.3629, 0.6817, 0.4069, 0.6843, 0.3608, 0.8139, 0.3172, 0.8139, 0.3192, 0.6843, 0.3629, 0.6817, 0.9372, 0.5228, 0.9337, 0.5666, 0.9132, 0.5666, 0.9167, 0.5228, 0.7495, 0.8126, 0.7916, 0.6831, 0.812, 0.6831, 0.7699, 0.8126, 0.8933, 0.2028, 0.8898, 0.159, 0.9102, 0.159, 0.9137, 0.2028, 0.9337, 0.4789, 0.9372, 0.5228, 0.9167, 0.5228, 0.9132, 0.4789, 0.6776, 0.3469, 0.6776, 0.303, 0.7034, 0.3386, 0.7034, 0.3386, 0.6776, 0.303, 0.7193, 0.3166, 0.7193, 0.3166, 0.6776, 0.303, 0.7193, 0.2895, 0.7193, 0.2895, 0.6776, 0.303, 0.7034, 0.2676, 0.7034, 0.2676, 0.6776, 0.303, 0.6776, 0.2592, 0.6776, 0.2592, 0.6776, 0.303, 0.6518, 0.2676, 0.6518, 0.2676, 0.6776, 0.303, 0.6359, 0.2895, 0.6359, 0.2895, 0.6776, 0.303, 0.6359, 0.3166, 0.6359, 0.3166, 0.6776, 0.303, 0.6518, 0.3386, 0.6518, 0.3386, 0.6776, 0.303, 0.6776, 0.3469, 0.8631, 0.9121, 0.8631, 0.956, 0.812, 0.956, 0.812, 0.9121, 0.8616, 0.7326, 0.8906, 0.8576, 0.8411, 0.8692, 0.812, 0.7441, 0.9512, 0.1305, 0.9431, 0.08724, 0.9853, 0.08646, 0.9918, 0.1211, 0.318, 0.3638, 0.318, 0.3638, 0.318, 0.3638, 0.318, 0.3638, 0.318, 0.3638, 0.318, 0.3638, 0.318, 0.3638, 0.318, 0.3638, 0.318, 0.3638, 0.318, 0.3638, 0.318, 0.3638, 0.318, 0.3638, 0.318, 0.3638, 0.318, 0.3638, 0.318, 0.3638, 0.318, 0.3638, 0.318, 0.3638, 0.318, 0.3638, 0.318, 0.3638, 0.318, 0.3638, 0.7073, 0.6844, 0.7495, 0.6884, 0.7495, 0.8168, 0.7073, 0.8207, 0.6635, 0.6831, 0.7073, 0.6844, 0.7073, 0.8207, 0.6635, 0.822, 0.6196, 0.6844, 0.6635, 0.6831, 0.6635, 0.822, 0.6196, 0.8207, 0.8616, 0.7326, 0.812, 0.7441, 0.851, 0.6923, 0.8906, 0.6831, 0.6196, 0.8651, 0.6278, 0.822, 0.6786, 0.8377, 0.6721, 0.8722, 0.08104, 0.7042, 0.0493, 0.8367, 0.0, 0.8251, 0.03175, 0.6926, 0.8631, 0.956, 0.8713, 0.9993, 0.8202, 0.9993, 0.812, 0.956, 0.8713, 0.8692, 0.8631, 0.9121, 0.812, 0.9121, 0.8202, 0.8692, 0.4946, 0.6831, 0.5368, 0.687, 0.5368, 0.8154, 0.4946, 0.8193, 0.4507, 0.6817, 0.4946, 0.6831, 0.4946, 0.8193, 0.4507, 0.8207, 0.4069, 0.6831, 0.4507, 0.6817, 0.4507, 0.8207, 0.4069, 0.8193, 0.2403, 0.7041, 0.2112, 0.8292, 0.1617, 0.8176, 0.1907, 0.6926, 0.9499, 0.8699, 0.9417, 0.9132, 0.8906, 0.9132, 0.8988, 0.8699, 0.9417, 0.9571, 0.9499, 1.0, 0.8988, 1.0, 0.8906, 0.9571, 0.6196, 0.9092, 0.6196, 0.8651, 0.6721, 0.8722, 0.6721, 0.9074, 0.982, 0.6831, 0.9902, 0.7263, 0.948, 0.7343, 0.9414, 0.6998, 0.5002, 0.8657, 0.5002, 0.9009, 0.4594, 0.9009, 0.4594, 0.8657, 0.713, 0.8722, 0.713, 0.9074, 0.6721, 0.9074, 0.6721, 0.8722, 0.7195, 0.8377, 0.713, 0.8722, 0.6721, 0.8722, 0.6786, 0.8377, 0.713, 0.9074, 0.7195, 0.9421, 0.6786, 0.9421, 0.6721, 0.9074, 0.5002, 0.9009, 0.5068, 0.9354, 0.4659, 0.9354, 0.4594, 0.9009, 0.5068, 0.8311, 0.5002, 0.8657, 0.4594, 0.8657, 0.4659, 0.8311, 0.1307, 0.742, 0.08104, 0.7535, 0.1219, 0.7018, 0.1617, 0.6926, 0.9431, 0.08724, 0.9431, 0.04317, 0.9853, 0.05121, 0.9853, 0.08646, 0.4069, 0.908, 0.4069, 0.864, 0.4594, 0.8657, 0.4594, 0.9009, 0.9431, 0.04317, 0.9512, 0.0, 0.9918, 0.01667, 0.9853, 0.05121, 0.415, 0.9511, 0.4069, 0.908, 0.4594, 0.9009, 0.4659, 0.9354, 0.9902, 0.7703, 0.982, 0.8136, 0.9414, 0.8042, 0.948, 0.7696, 0.0, 0.8251, 0.0493, 0.8367, 0.08104, 0.8865, 0.04161, 0.8772, 0.9902, 0.7263, 0.9902, 0.7703, 0.948, 0.7696, 0.948, 0.7343, 0.6278, 0.9525, 0.6196, 0.9092, 0.6721, 0.9074, 0.6786, 0.9421, 0.1617, 0.8176, 0.2112, 0.8292, 0.2403, 0.8787, 0.2006, 0.8694, 0.308, 0.0, 0.385, 9.182e-10, 0.385, 0.077, 0.308, 0.077, 0.308, 0.1538, 0.308, 0.1538, 0.308, 0.1538, 0.308, 0.1538, 0.077, 0.5392, 0.0, 0.5392, 0.03465, 0.4608, 0.04235, 0.4608, 0.308, 0.1538, 0.308, 0.1538, 0.308, 0.1538, 0.308, 0.1538, 0.231, 0.0, 0.308, 0.0, 0.308, 0.3816, 0.231, 0.3816, 0.308, 0.1538, 0.308, 0.1538, 0.308, 0.1538, 0.308, 0.1538, 0.077, 0.07658, 0.154, 0.0, 0.154, 0.4595, 0.077, 0.4595, 0.154, 0.0, 0.231, 0.07658, 0.231, 0.4595, 0.154, 0.4595, 0.308, 0.1538, 0.308, 0.1538, 0.308, 0.1538, 0.308, 0.1538, 0.077, 1.0, 0.0, 1.0, 0.0, 0.5392, 0.077, 0.5392, 0.2656, 0.464, 0.2733, 0.464, 0.2733, 0.922, 0.2656, 0.922, 0.04235, 0.4608, 0.03465, 0.4608, 0.03465, 0.0, 0.04235, 0.0, 0.231, 0.3816, 0.308, 0.3816, 0.2733, 0.464, 0.2656, 0.464, 0.308, 0.1538, 0.308, 0.1538, 0.308, 0.1538, 0.308, 0.1538, 0.077, 0.4595, 0.154, 0.4595, 0.1309, 0.5396, 0.1232, 0.5396, 0.154, 0.4595, 0.231, 0.4595, 0.1848, 0.5396, 0.1771, 0.5396, 0.3272, 0.3608, 0.3272, 0.3531, 0.3388, 0.3377, 0.3388, 0.3685, 0.3195, 0.3531, 0.3195, 0.3608, 0.308, 0.3685, 0.308, 0.3377, 0.308, 0.1538, 0.308, 0.1538, 0.308, 0.1538, 0.308, 0.1538, 0.1232, 0.5396, 0.1309, 0.5396, 0.1309, 0.9991, 0.1232, 0.9991, 0.1771, 0.5396, 0.1848, 0.5396, 0.1848, 0.9991, 0.1771, 0.9991, 0.308, 0.1538, 0.308, 0.1538, 0.308, 0.1538, 0.308, 0.1538, 0.308, 0.1538, 0.308, 0.1538, 0.308, 0.1538, 0.308, 0.1538, 0.3388, 0.077, 0.3696, 0.077, 0.3696, 0.1533, 0.3388, 0.1533, 0.308, 0.1538, 0.308, 0.1538, 0.308, 0.1538, 0.308, 0.1538, 0.3388, 0.2496, 0.3388, 0.2419, 0.3465, 0.2304, 0.3465, 0.2612, 0.3272, 0.3531, 0.3195, 0.3531, 0.308, 0.3377, 0.3388, 0.3377, 0.308, 0.1538, 0.308, 0.1538, 0.308, 0.1538, 0.308, 0.1538, 0.3388, 0.3069, 0.3388, 0.3377, 0.308, 0.3377, 0.308, 0.3069, 0.308, 0.1538, 0.308, 0.1538, 0.308, 0.1538, 0.308, 0.1538, 0.308, 0.2304, 0.3388, 0.2304, 0.3388, 0.3069, 0.308, 0.3069, 0.308, 0.1538, 0.3388, 0.1538, 0.3388, 0.2304, 0.308, 0.2304, 0.308, 0.1538, 0.308, 0.1538, 0.308, 0.1538, 0.308, 0.1538, 0.308, 0.077, 0.3388, 0.077, 0.3388, 0.1538, 0.308, 0.1538])
me_cube_001.materials.append(mat_backpack)
me_cube_001.materials.append(mat_material)
me_cube_001.materials.append(mat_antenna)
me_cube_001.use_remesh_fix_poles = True
me_cube_001.use_remesh_preserve_attributes = False
me_cube_001.use_mirror_vertex_groups = False
me_cube_001.update()
me_cube_002 = bpy.data.meshes.new('Cube.002')
me_cube_002.from_pydata([(-1.0, -1.0, -1.0), (-1.0, -1.0, 1.0), (-1.0, 1.0, -1.0), (-1.0, 1.0, 1.0), (1.0, -1.0, -1.0), (1.0, -1.0, 1.0), (1.0, 1.0, -1.0), (1.0, 1.0, 1.0)], [], [(0, 1, 3, 2), (2, 3, 7, 6), (6, 7, 5, 4), (4, 5, 1, 0), (2, 6, 4, 0), (7, 3, 1, 5)])
_uv = me_cube_002.uv_layers.new(name='UVMap')
_uv.uv.foreach_set('vector', [0.375, 0.0, 0.625, 0.0, 0.625, 0.25, 0.375, 0.25, 0.375, 0.25, 0.625, 0.25, 0.625, 0.5, 0.375, 0.5, 0.375, 0.5, 0.625, 0.5, 0.625, 0.75, 0.375, 0.75, 0.375, 0.75, 0.625, 0.75, 0.625, 1.0, 0.375, 1.0, 0.125, 0.5, 0.375, 0.5, 0.375, 0.75, 0.125, 0.75, 0.625, 0.5, 0.875, 0.5, 0.875, 0.75, 0.625, 0.75])
me_cube_002.materials.append(mat_material_001)
me_cube_002.use_remesh_fix_poles = True
me_cube_002.use_remesh_preserve_attributes = False
me_cube_002.use_mirror_vertex_groups = False
me_cube_002.update()
me_plane_003 = bpy.data.meshes.new('Plane.003')
me_plane_003.from_pydata([(7.0, -4.0, 4.0), (7.0, -4.0, 2.0), (7.0, -6.0, 4.0), (7.0, -6.0, 2.0), (3.0, -4.0, 4.0), (3.0, -4.0, 2.0), (3.0, -6.0, 4.0), (3.0, -6.0, 2.0), (7.0, -5.0, 4.2), (7.0, -5.0, 1.8), (3.0, -5.0, 4.2), (3.0, -5.0, 1.8), (7.0, -6.2, 3.0), (3.0, -3.8, 3.0), (7.0, -3.8, 3.0), (3.0, -6.2, 3.0), (3.0, -5.0, 3.0)], [], [(16, 10, 4, 13), (11, 9, 3, 7), (8, 10, 6, 2), (13, 4, 0, 14), (12, 2, 6, 15), (0, 4, 10, 8), (5, 1, 9, 11), (15, 6, 10, 16), (7, 15, 16, 11), (3, 12, 15, 7), (5, 13, 14, 1), (11, 16, 13, 5), (8, 2, 12, 3, 9, 1, 14, 0)])
_uv = me_plane_003.uv_layers.new(name='UVMap')
_uv.uv.foreach_set('vector', [0.4529, 0.9303, 0.4178, 0.9233, 0.4295, 0.8952, 0.46, 0.8952, 0.8356, 0.8033, 0.8356, 0.9226, 0.8058, 0.9226, 0.8058, 0.8033, 0.9541, 0.6839, 0.9541, 0.8033, 0.9252, 0.8033, 0.9252, 0.6839, 0.8953, 0.9226, 0.8655, 0.9226, 0.8655, 0.8033, 0.8953, 0.8033, 0.925, 0.6142, 0.8953, 0.6142, 0.8953, 0.4948, 0.925, 0.4948, 0.9844, 0.6839, 0.9844, 0.8033, 0.9541, 0.8033, 0.9541, 0.6839, 0.8655, 0.8033, 0.8655, 0.9226, 0.8356, 0.9226, 0.8356, 0.8033, 0.4459, 0.9655, 0.4178, 0.9538, 0.4178, 0.9233, 0.4529, 0.9303, 0.4764, 0.9655, 0.4459, 0.9655, 0.4529, 0.9303, 0.4881, 0.9374, 0.955, 0.6142, 0.925, 0.6142, 0.925, 0.4948, 0.955, 0.4948, 0.9252, 0.9226, 0.8953, 0.9226, 0.8953, 0.8033, 0.9252, 0.8033, 0.4881, 0.9374, 0.4529, 0.9303, 0.46, 0.8952, 0.4881, 0.9069, 0.5583, 0.9233, 0.5583, 0.9538, 0.5302, 0.9655, 0.4998, 0.9655, 0.4881, 0.9374, 0.4881, 0.9069, 0.5162, 0.8952, 0.5466, 0.8952])
me_plane_003.materials.append(mat_legsuv)
me_plane_003.use_remesh_fix_poles = True
me_plane_003.use_remesh_preserve_attributes = False
me_plane_003.use_mirror_vertex_groups = False
me_plane_003.update()
me_plane_001 = bpy.data.meshes.new('Plane.001')
me_plane_001.from_pydata([(-8.25, -5.0, -24.0), (-6.75, -5.0, -24.0), (-7.5, -4.0, -24.0), (-6.75, -3.0, -24.0), (-8.25, -3.0, -24.0), (-6.75, -5.0, -24.2), (-8.25, -5.0, -24.2), (-8.25, -5.0, -24.0), (-6.75, -5.0, -24.0), (-7.5, -4.0, -24.0), (-6.75, -3.0, -24.0), (-8.25, -3.0, -24.0), (-8.25, -5.0, -24.0), (-6.75, -5.0, -24.0), (-7.5, -4.0, -24.0), (-6.75, -3.0, -24.0), (-8.25, -3.0, -24.0), (-8.25, -5.0, -24.0), (-6.75, -5.0, -24.0), (-7.5, -4.0, -24.0), (-6.75, -3.0, -24.0), (-8.25, -3.0, -24.0), (-8.25, -5.0, -24.2), (-6.75, -5.0, -24.2), (-7.5, -4.0, -24.2), (-6.75, -3.0, -24.2), (-8.25, -3.0, -24.2), (-5.5, -5.0, -24.2), (-5.5, -5.0, -24.0), (-5.5, -2.0, -24.0), (-5.5, -5.0, -24.0), (-5.5, -2.0, -24.0), (-5.5, -5.0, -24.0), (-5.5, -2.0, -24.0), (-5.5, -5.0, -24.2), (-5.5, -2.0, -24.2), (-9.5, -5.0, -24.2), (-9.5, -5.0, -24.0), (-9.5, -2.0, -24.0), (-9.5, -5.0, -24.0), (-9.5, -2.0, -24.0), (-9.5, -5.0, -24.0), (-9.5, -2.0, -24.0), (-9.5, -5.0, -24.2), (-9.5, -2.0, -24.2), (-6.75, -2.0, -24.0), (-8.25, -2.0, -24.0), (-6.75, -2.0, -24.0), (-8.25, -2.0, -24.0), (-6.75, -2.0, -24.0), (-8.25, -2.0, -24.0), (-6.75, -2.0, -24.2), (-8.25, -2.0, -24.2), (-5.5, -1.0, -24.0), (-5.5, -1.0, -24.0), (-5.5, -1.0, -24.0), (-5.5, -1.0, -24.2), (-9.5, -1.0, -24.0), (-9.5, -1.0, -24.0), (-9.5, -1.0, -24.0), (-9.5, -1.0, -24.2), (-6.75, -8.0, -24.2), (-8.25, -8.0, -24.2), (-8.25, -8.0, -24.0), (-6.75, -8.0, -24.0), (-5.5, -8.0, -24.2), (-5.5, -8.0, -24.0), (-5.5, -8.0, -24.0), (-5.5, -8.0, -24.0), (-5.5, -8.0, -24.2), (-9.5, -8.0, -24.2), (-9.5, -8.0, -24.0), (-9.5, -8.0, -24.0), (-9.5, -8.0, -24.0), (-9.5, -8.0, -24.2), (-6.75, -8.5, -23.9), (-8.25, -8.5, -23.9), (-8.25, -8.5, -23.7), (-6.75, -8.5, -23.7), (-8.25, -8.5, -23.7), (-6.75, -8.5, -23.7), (-8.25, -8.5, -23.7), (-6.75, -8.5, -23.7), (-8.25, -8.5, -23.9), (-6.75, -8.5, -23.9), (-5.5, -8.5, -23.9), (-5.5, -8.5, -23.7), (-5.5, -8.5, -23.7), (-5.5, -8.5, -23.7), (-5.5, -8.5, -23.9), (-9.5, -8.5, -23.9), (-9.5, -8.5, -23.7), (-9.5, -8.5, -23.7), (-9.5, -8.5, -23.7), (-9.5, -8.5, -23.9), (-6.75, -8.0, -24.2), (-6.75, -8.0, -24.0), (-6.75, -8.0, -24.2), (-6.75, -8.0, -24.0), (-6.75, -8.0, -24.2), (-6.75, -8.0, -24.0)], [(2, 3), (2, 1), (0, 2), (2, 4), (4, 3), (1, 0), (8, 7)], [(8, 13, 14, 9), (11, 16, 14, 9), (9, 14, 15, 10), (9, 14, 12, 7), (42, 59, 60, 44), (13, 18, 19, 14), (16, 21, 19, 14), (14, 19, 20, 15), (14, 19, 17, 12), (25, 51, 56, 35), (43, 74, 70, 36), (18, 23, 24, 19), (21, 26, 24, 19), (19, 24, 25, 20), (19, 24, 22, 17), (38, 57, 58, 40), (27, 65, 69, 34), (8, 64, 66, 28), (24, 23, 5), (24, 5, 6), (24, 6, 22), (24, 26, 25), (29, 53, 45, 10), (11, 46, 57, 38), (33, 55, 54, 31), (43, 74, 73, 41), (32, 68, 69, 34), (41, 73, 72, 39), (30, 67, 68, 32), (10, 45, 46, 11), (44, 60, 52, 26), (40, 58, 59, 42), (36, 70, 62, 6), (37, 71, 63, 7), (39, 72, 71, 37), (45, 47, 48, 46), (47, 49, 50, 48), (49, 51, 52, 50), (49, 55, 56, 51), (45, 53, 54, 47), (47, 54, 55, 49), (52, 60, 59, 50), (48, 58, 57, 46), (50, 59, 58, 48), (31, 54, 53, 29), (35, 56, 55, 33), (26, 52, 51, 25), (74, 94, 90, 70), (74, 94, 93, 73), (65, 85, 89, 69), (73, 93, 92, 72), (71, 91, 77, 63), (68, 88, 89, 69), (72, 92, 91, 71), (67, 87, 88, 68), (61, 75, 85, 65), (66, 86, 87, 67), (28, 66, 67, 30), (5, 61, 65, 27), (84, 89, 88, 82), (80, 87, 86, 78), (82, 88, 87, 80), (84, 89, 85, 75), (76, 90, 94, 83), (81, 93, 94, 83), (77, 91, 92, 79), (79, 92, 93, 81), (64, 78, 86, 66), (70, 90, 76, 62), (96, 100, 98, 64), (95, 99, 97, 61), (99, 100, 98, 97), (18, 100, 99, 23), (84, 99, 100, 82), (63, 81, 83, 62), (22, 62, 63, 17), (18, 23, 22, 17), (22, 43, 41, 17), (26, 21, 42, 44), (20, 25, 35, 33), (41, 21, 19, 17), (43, 26, 24, 22), (41, 43, 26, 21), (14, 9, 8, 28, 30, 32, 20, 19), (24, 25, 34, 23), (25, 20, 32, 34)])
_uv = me_plane_001.uv_layers.new(name='UVMap')
_uv.uv.foreach_set('vector', [0.8058, 0.6839, 0.8058, 0.6839, 0.8058, 0.6839, 0.8058, 0.6839, 0.8058, 0.6839, 0.8058, 0.6839, 0.8058, 0.6839, 0.8058, 0.6839, 0.8058, 0.6839, 0.8058, 0.6839, 0.8058, 0.6839, 0.8058, 0.6839, 0.8058, 0.6839, 0.8058, 0.6839, 0.8058, 0.6839, 0.8058, 0.6839, 0.9013, 0.6515, 0.9013, 0.6814, 0.9073, 0.6814, 0.9073, 0.6515, 0.8058, 0.6839, 0.8058, 0.6839, 0.8058, 0.6839, 0.8058, 0.6839, 0.8058, 0.6839, 0.8058, 0.6839, 0.8058, 0.6839, 0.8058, 0.6839, 0.8058, 0.6839, 0.8058, 0.6839, 0.8058, 0.6839, 0.8058, 0.6839, 0.8058, 0.6839, 0.8058, 0.6839, 0.8058, 0.6839, 0.8058, 0.6839, 0.8431, 0.7436, 0.8431, 0.7137, 0.8058, 0.6839, 0.8058, 0.7137, 0.8058, 0.6839, 0.8058, 0.6839, 0.8058, 0.6839, 0.8058, 0.6839, 0.9954, 0.7887, 0.9894, 0.789, 0.9911, 0.8188, 0.9971, 0.8185, 0.9908, 0.0, 0.9849, 0.0, 0.985, 0.02985, 0.9909, 0.02985, 0.9971, 0.8185, 0.9911, 0.8188, 0.9927, 0.8486, 0.9987, 0.8483, 0.9909, 0.02985, 0.985, 0.02985, 0.9849, 0.05969, 0.9908, 0.05969, 0.8058, 0.6839, 0.8058, 0.6839, 0.8058, 0.6839, 0.8058, 0.6839, 0.8058, 0.6839, 0.8058, 0.6839, 0.8058, 0.6839, 0.8058, 0.6839, 0.9321, 0.4364, 0.9467, 0.3487, 0.9099, 0.3426, 0.8953, 0.4303, 0.8058, 0.6839, 0.8058, 0.6839, 0.8058, 0.6839, 0.9312, 0.6515, 0.9312, 0.6142, 0.8953, 0.6411, 0.8058, 0.6839, 0.8058, 0.6839, 0.8058, 0.6839, 0.8655, 0.7734, 0.8879, 0.7436, 0.8431, 0.7436, 0.9548, 0.8033, 0.9252, 0.8033, 0.9548, 0.8406, 0.9844, 0.8406, 0.9844, 0.8853, 0.9548, 0.8853, 0.9252, 0.9226, 0.9548, 0.9226, 0.8058, 0.6839, 0.8058, 0.6839, 0.8058, 0.6839, 0.8058, 0.6839, 0.7939, 0.8655, 0.7913, 0.955, 0.7973, 0.9552, 0.7998, 0.8657, 0.9953, 0.7887, 0.9904, 0.6993, 0.9844, 0.6996, 0.9893, 0.789, 0.8058, 0.6839, 0.8058, 0.6839, 0.8058, 0.6839, 0.8058, 0.6839, 0.8058, 0.6839, 0.8058, 0.6839, 0.8058, 0.6839, 0.8058, 0.6839, 0.9844, 0.8406, 0.9548, 0.8406, 0.9548, 0.8853, 0.9844, 0.8853, 0.9252, 0.7137, 0.9252, 0.6839, 0.8879, 0.7137, 0.8879, 0.7436, 0.8058, 0.6839, 0.8058, 0.6839, 0.8058, 0.6839, 0.8058, 0.6839, 0.955, 0.4948, 0.955, 0.5837, 0.9923, 0.5837, 0.9923, 0.4948, 0.9493, 0.3269, 0.9493, 0.4158, 0.9867, 0.4158, 0.9867, 0.3269, 0.8058, 0.6839, 0.8058, 0.6839, 0.8058, 0.6839, 0.8058, 0.6839, 0.8058, 0.6839, 0.8058, 0.6839, 0.8058, 0.6839, 0.8058, 0.6839, 0.8058, 0.6839, 0.8058, 0.6839, 0.8058, 0.6839, 0.8058, 0.6839, 0.7853, 0.9476, 0.7913, 0.9476, 0.7913, 0.9028, 0.7853, 0.9028, 0.7853, 0.9476, 0.7853, 0.9849, 0.7913, 0.9849, 0.7913, 0.9476, 0.8058, 0.6839, 0.8058, 0.6839, 0.8058, 0.6839, 0.8058, 0.6839, 0.8058, 0.6839, 0.8058, 0.6839, 0.8058, 0.6839, 0.8058, 0.6839, 0.7913, 0.9028, 0.7913, 0.8655, 0.7853, 0.8655, 0.7853, 0.9028, 0.8058, 0.6839, 0.8058, 0.6839, 0.8058, 0.6839, 0.8058, 0.6839, 0.8058, 0.6839, 0.8058, 0.6839, 0.8058, 0.6839, 0.8058, 0.6839, 0.8058, 0.6839, 0.8058, 0.6839, 0.8058, 0.6839, 0.8058, 0.6839, 0.9013, 0.6814, 0.9013, 0.6515, 0.8953, 0.6515, 0.8953, 0.6814, 0.8879, 0.7436, 0.8879, 0.7137, 0.8431, 0.7137, 0.8431, 0.7436, 0.8058, 0.6839, 0.8058, 0.6839, 0.8058, 0.6839, 0.8058, 0.6839, 0.7913, 0.955, 0.7998, 0.9702, 0.8058, 0.9703, 0.7973, 0.9552, 0.8058, 0.6839, 0.8058, 0.6839, 0.8058, 0.6839, 0.8058, 0.6839, 0.8058, 0.6839, 0.8058, 0.6839, 0.8058, 0.6839, 0.8058, 0.6839, 0.9493, 0.4158, 0.9493, 0.4317, 0.9867, 0.4317, 0.9867, 0.4158, 0.9904, 0.6993, 0.9985, 0.6839, 0.9926, 0.6842, 0.9844, 0.6996, 0.8058, 0.6839, 0.8058, 0.6839, 0.8058, 0.6839, 0.8058, 0.6839, 0.8058, 0.6839, 0.8058, 0.6839, 0.8058, 0.6839, 0.8058, 0.6839, 0.5583, 0.9841, 0.5583, 1.0, 0.5956, 1.0, 0.5956, 0.9841, 0.8058, 0.6839, 0.8058, 0.6839, 0.8058, 0.6839, 0.8058, 0.6839, 0.8058, 0.6839, 0.8058, 0.6839, 0.8058, 0.6839, 0.8058, 0.6839, 0.5583, 0.8952, 0.5583, 0.9841, 0.5956, 0.9841, 0.5956, 0.8952, 0.6543, 0.9325, 0.6543, 0.8952, 0.6483, 0.8952, 0.6483, 0.9325, 0.8058, 0.6839, 0.8058, 0.6839, 0.8058, 0.6839, 0.8058, 0.6839, 0.8058, 0.6839, 0.8058, 0.6839, 0.8058, 0.6839, 0.8058, 0.6839, 0.8058, 0.6839, 0.8058, 0.6839, 0.8058, 0.6839, 0.8058, 0.6839, 0.8058, 0.6839, 0.8058, 0.6839, 0.8058, 0.6839, 0.8058, 0.6839, 0.6423, 0.8952, 0.6423, 0.9325, 0.6483, 0.9325, 0.6483, 0.8952, 0.8058, 0.6839, 0.8058, 0.6839, 0.8058, 0.6839, 0.8058, 0.6839, 0.8058, 0.6839, 0.8058, 0.6839, 0.8058, 0.6839, 0.8058, 0.6839, 0.9467, 0.3487, 0.9493, 0.333, 0.9125, 0.3269, 0.9099, 0.3426, 0.955, 0.5837, 0.955, 0.5996, 0.9923, 0.5996, 0.9923, 0.5837, 0.8058, 0.6839, 0.8058, 0.6839, 0.8058, 0.6839, 0.8058, 0.6839, 0.8058, 0.6839, 0.8058, 0.6839, 0.8058, 0.6839, 0.8058, 0.6839, 0.8058, 0.6839, 0.8058, 0.6839, 0.8058, 0.6839, 0.8058, 0.6839, 0.9954, 0.7887, 0.9905, 0.6993, 0.9846, 0.6996, 0.9894, 0.789, 0.9927, 0.6842, 0.9846, 0.6996, 0.9905, 0.6993, 0.9987, 0.6839, 0.9124, 0.6689, 0.9124, 0.6515, 0.9073, 0.6546, 0.9073, 0.672, 0.9849, 0.05969, 0.9849, 0.1492, 0.9908, 0.1492, 0.9908, 0.05969, 0.7794, 0.9476, 0.7853, 0.9476, 0.7853, 0.9028, 0.7794, 0.9028, 0.7853, 0.9028, 0.7853, 0.8655, 0.7794, 0.8655, 0.7794, 0.9028, 0.6364, 0.9325, 0.6423, 0.9326, 0.6423, 0.8953, 0.6364, 0.8952, 0.6364, 0.8952, 0.6304, 0.8953, 0.6304, 0.9326, 0.6364, 0.9325, 0.6304, 0.9656, 0.6304, 0.8952, 0.5956, 0.9087, 0.5988, 0.9458, 0.9252, 0.8033, 0.8879, 0.7436, 0.8655, 0.7734, 0.8879, 0.8033, 0.9371, 0.6142, 0.9312, 0.6142, 0.9312, 0.6739, 0.9371, 0.6739, 0.9493, 0.4693, 0.9493, 0.4693, 0.9321, 0.4364, 0.8953, 0.4303, 0.8953, 0.4303, 0.8953, 0.4303, 0.9224, 0.4948, 0.9493, 0.4693, 0.8655, 0.7734, 0.8431, 0.7436, 0.8058, 0.8033, 0.8431, 0.8033, 0.9927, 0.8486, 0.9987, 0.8483, 0.9953, 0.7887, 0.9893, 0.789])
me_plane_001.materials.append(mat_legsuv)
me_plane_001.use_remesh_fix_poles = True
me_plane_001.use_remesh_preserve_attributes = False
me_plane_001.use_mirror_vertex_groups = False
me_plane_001.update()
me_plane_004 = bpy.data.meshes.new('Plane.004')
me_plane_004.from_pydata([(8.25, -7.0, -13.0), (6.75, -7.0, -13.0), (7.5, -5.0, -13.0), (6.75, -3.0, -13.0), (8.25, -3.0, -13.0), (8.25, -5.0, -23.0), (6.75, -5.0, -23.0), (7.5, -4.0, -23.0), (6.75, -3.0, -23.0), (8.25, -3.0, -23.0), (8.25, -5.0, -24.0), (6.75, -5.0, -24.0), (7.5, -4.0, -24.0), (6.75, -3.0, -24.0), (8.25, -3.0, -24.0)], [], [(0, 1, 6, 5), (2, 0, 5, 7), (3, 4, 9, 8), (1, 2, 7, 6), (2, 3, 8, 7), (6, 7, 12, 11), (7, 8, 13, 12), (9, 7, 12, 14), (7, 5, 10, 12), (8, 9, 14, 13), (4, 2, 7, 9), (5, 6, 11, 10)])
_uv = me_plane_004.uv_layers.new(name='UVMap')
_uv.uv.foreach_set('vector', [0.761, 0.3295, 0.7163, 0.3295, 0.7163, 0.02984, 0.761, 0.02984, 0.5372, 0.5668, 0.5969, 0.5669, 0.5372, 0.8654, 0.5074, 0.8653, 0.8058, 0.3283, 0.761, 0.3283, 0.761, 0.02984, 0.8058, 0.02984, 0.1194, 0.567, 0.1791, 0.5669, 0.2089, 0.8653, 0.1791, 0.8654, 0.1791, 0.5669, 0.2388, 0.567, 0.2388, 0.8654, 0.2089, 0.8653, 0.1791, 0.8654, 0.2089, 0.8653, 0.2089, 0.8952, 0.1791, 0.8953, 0.2089, 0.8653, 0.2388, 0.8654, 0.2388, 0.8953, 0.2089, 0.8952, 0.4775, 0.8654, 0.5074, 0.8653, 0.5074, 0.8951, 0.4775, 0.8952, 0.5074, 0.8653, 0.5372, 0.8654, 0.5372, 0.8952, 0.5074, 0.8951, 0.8058, 0.02984, 0.761, 0.02984, 0.761, 0.0, 0.8058, 0.0, 0.4775, 0.5669, 0.5372, 0.5668, 0.5074, 0.8653, 0.4775, 0.8654, 0.761, 0.02984, 0.7163, 0.02984, 0.7163, 0.0, 0.761, 0.0])
me_plane_004.materials.append(mat_legsuv)
me_plane_004.use_remesh_fix_poles = True
me_plane_004.use_remesh_preserve_attributes = False
me_plane_004.use_mirror_vertex_groups = False
me_plane_004.update()
me_plane_005 = bpy.data.meshes.new('Plane.005')
me_plane_005.from_pydata([(-8.25, -7.0, -13.0), (-6.75, -7.0, -13.0), (-7.5, -5.0, -13.0), (-6.75, -3.0, -13.0), (-8.25, -3.0, -13.0), (-8.25, -5.0, -23.0), (-6.75, -5.0, -23.0), (-7.5, -4.0, -23.0), (-6.75, -3.0, -23.0), (-8.25, -3.0, -23.0), (-8.25, -5.0, -24.0), (-6.75, -5.0, -24.0), (-7.5, -4.0, -24.0), (-6.75, -3.0, -24.0), (-8.25, -3.0, -24.0)], [], [(0, 5, 6, 1), (2, 7, 5, 0), (3, 8, 9, 4), (1, 6, 7, 2), (2, 7, 8, 3), (6, 11, 12, 7), (7, 12, 13, 8), (9, 14, 12, 7), (7, 12, 10, 5), (8, 13, 14, 9), (4, 9, 7, 2), (5, 10, 11, 6)])
_uv = me_plane_005.uv_layers.new(name='UVMap')
_uv.uv.foreach_set('vector', [0.761, 0.3295, 0.761, 0.02984, 0.7163, 0.02984, 0.7163, 0.3295, 0.5372, 0.5668, 0.5074, 0.8653, 0.5372, 0.8654, 0.5969, 0.5669, 0.8058, 0.3283, 0.8058, 0.02984, 0.761, 0.02984, 0.761, 0.3283, 0.1194, 0.567, 0.1791, 0.8654, 0.2089, 0.8653, 0.1791, 0.5669, 0.1791, 0.5669, 0.2089, 0.8653, 0.2388, 0.8654, 0.2388, 0.567, 0.1791, 0.8654, 0.1791, 0.8953, 0.2089, 0.8952, 0.2089, 0.8653, 0.2089, 0.8653, 0.2089, 0.8952, 0.2388, 0.8953, 0.2388, 0.8654, 0.4775, 0.8654, 0.4775, 0.8952, 0.5074, 0.8951, 0.5074, 0.8653, 0.5074, 0.8653, 0.5074, 0.8951, 0.5372, 0.8952, 0.5372, 0.8654, 0.8058, 0.02984, 0.8058, 0.0, 0.761, 0.0, 0.761, 0.02984, 0.4775, 0.5669, 0.4775, 0.8654, 0.5074, 0.8653, 0.5372, 0.5668, 0.761, 0.02984, 0.761, 0.0, 0.7163, 0.0, 0.7163, 0.02984])
me_plane_005.materials.append(mat_legsuv)
me_plane_005.use_remesh_fix_poles = True
me_plane_005.use_remesh_preserve_attributes = False
me_plane_005.use_mirror_vertex_groups = False
me_plane_005.update()
me_plane_006 = bpy.data.meshes.new('Plane.006')
me_plane_006.from_pydata([(-6.0, -7.0, 1.0), (-6.0, -7.0, 5.0), (-6.0, -3.0, 1.0), (-6.0, -3.0, 5.0), (-9.0, -7.0, 1.0), (-9.0, -7.0, 5.0), (-9.0, -3.0, 1.0), (-9.0, -3.0, 5.0), (-6.0, -5.0, 6.0), (-6.0, -5.0, -5.96e-08), (-9.0, -5.0, -5.96e-08), (-9.0, -5.0, 6.0), (-6.0, -7.0, 1.0), (-9.0, -7.0, 1.0), (-6.0, -5.0, -5.96e-08), (-9.0, -5.0, -5.96e-08), (-6.75, -11.0, 1.0), (-6.75, -11.0, 5.0), (-8.25, -11.0, 1.0), (-8.25, -11.0, 5.0), (-7.5, -5.0, -10.0), (-6.75, 1.0, 1.0), (-6.75, 1.0, 5.0), (-8.25, 1.0, 1.0), (-8.25, 1.0, 5.0), (-8.25, -7.0, -13.0), (-6.75, -7.0, -13.0), (-7.5, -5.0, -13.0), (-6.75, -9.0, -10.0), (-8.25, -9.0, -10.0), (-6.75, -1.0, -10.0), (-8.25, -1.0, -10.0), (-6.75, -3.0, -13.0), (-8.25, -3.0, -13.0)], [], [(10, 4, 5, 11), (9, 2, 3, 8), (3, 22, 24, 7), (4, 18, 19, 5), (10, 15, 13, 4), (11, 5, 1, 8), (7, 11, 8, 3), (2, 9, 10, 6), (0, 9, 8, 1), (6, 10, 11, 7), (14, 12, 13, 15), (0, 12, 14, 9), (5, 19, 17, 1), (9, 14, 15, 10), (18, 16, 17, 19), (4, 20, 29, 18), (1, 17, 16, 0), (0, 20, 12), (13, 20, 4), (16, 28, 20, 0), (21, 23, 24, 22), (7, 24, 23, 6), (6, 20, 2), (2, 21, 22, 3), (31, 33, 27, 20), (29, 25, 26, 28), (28, 26, 27, 20), (20, 27, 25, 29), (12, 20, 13), (18, 29, 28, 16), (30, 32, 33, 31), (23, 31, 20, 6), (2, 20, 30, 21), (21, 30, 31, 23), (20, 27, 32, 30)])
_uv = me_plane_006.uv_layers.new(name='UVMap')
_uv.uv.foreach_set('vector', [0.5372, 0.1791, 0.5969, 0.1492, 0.5969, 0.02984, 0.5372, 0.0, 0.1791, 0.1791, 0.2388, 0.1492, 0.2388, 0.02984, 0.1791, 0.0, 0.8953, 0.1185, 0.873, 0.0, 0.8282, 0.0, 0.8058, 0.1185, 0.5969, 0.1492, 0.7163, 0.1491, 0.7163, 0.02974, 0.5969, 0.02984, 0.8058, 0.6839, 0.8058, 0.6839, 0.8058, 0.6839, 0.8058, 0.6839, 0.8058, 0.1813, 0.8058, 0.2371, 0.8953, 0.2371, 0.8953, 0.1813, 0.8058, 0.1185, 0.8058, 0.1813, 0.8953, 0.1813, 0.8953, 0.1185, 0.3581, 0.9848, 0.4178, 0.9848, 0.4178, 0.8952, 0.3581, 0.8952, 0.1194, 0.1492, 0.1791, 0.1791, 0.1791, 0.0, 0.1194, 0.02984, 0.4775, 0.1492, 0.5372, 0.1791, 0.5372, 0.0, 0.4775, 0.02984, 0.7163, 0.9588, 0.776, 0.9588, 0.776, 0.8692, 0.7163, 0.8692, 0.8058, 0.6839, 0.8058, 0.6839, 0.8058, 0.6839, 0.8058, 0.6839, 0.8058, 0.2371, 0.8282, 0.3556, 0.873, 0.3556, 0.8953, 0.2371, 0.8058, 0.6839, 0.8058, 0.6839, 0.8058, 0.6839, 0.8058, 0.6839, 0.761, 0.7499, 0.7163, 0.7499, 0.7163, 0.8692, 0.761, 0.8692, 0.5969, 0.1492, 0.5372, 0.4773, 0.6566, 0.4774, 0.7163, 0.1491, 0.1194, 0.02984, 0.0, 0.02977, 0.0, 0.1491, 0.1194, 0.1492, 0.8058, 0.6839, 0.8058, 0.6839, 0.8058, 0.6839, 0.8058, 0.6839, 0.8058, 0.6839, 0.8058, 0.6839, 0.0, 0.1491, 0.05969, 0.4774, 0.1791, 0.4774, 0.1194, 0.1492, 0.8058, 0.7461, 0.761, 0.7461, 0.761, 0.8655, 0.8058, 0.8655, 0.4775, 0.02984, 0.3581, 0.02974, 0.3581, 0.1491, 0.4775, 0.1492, 0.9849, 0.3269, 0.9401, 0.0, 0.8953, 0.3269, 0.2388, 0.1492, 0.3581, 0.1491, 0.3581, 0.02977, 0.2388, 0.02984, 0.4178, 0.4774, 0.4775, 0.5669, 0.5372, 0.5668, 0.5372, 0.4773, 0.761, 0.4203, 0.761, 0.3295, 0.7163, 0.3295, 0.7163, 0.4203, 0.05969, 0.4774, 0.1194, 0.567, 0.1791, 0.5669, 0.1791, 0.4774, 0.5372, 0.4773, 0.5372, 0.5668, 0.5969, 0.5669, 0.6566, 0.4774, 0.8953, 0.6839, 0.8506, 0.3556, 0.8058, 0.6839, 0.761, 0.7499, 0.761, 0.4203, 0.7163, 0.4203, 0.7163, 0.7499, 0.8058, 0.4178, 0.8058, 0.3283, 0.761, 0.3283, 0.761, 0.4178, 0.3581, 0.1491, 0.4178, 0.4774, 0.5372, 0.4773, 0.4775, 0.1492, 0.2388, 0.1492, 0.1791, 0.4774, 0.2984, 0.4774, 0.3581, 0.1491, 0.8058, 0.7461, 0.8058, 0.4178, 0.761, 0.4178, 0.761, 0.7461, 0.1791, 0.4774, 0.1791, 0.5669, 0.2388, 0.567, 0.2984, 0.4774])
me_plane_006.materials.append(mat_legsuv)
me_plane_006.use_remesh_fix_poles = True
me_plane_006.use_remesh_preserve_attributes = False
me_plane_006.use_mirror_vertex_groups = False
me_plane_006.update()
me_plane_007 = bpy.data.meshes.new('Plane.007')
me_plane_007.from_pydata([(6.0, -7.0, 1.0), (6.0, -7.0, 5.0), (6.0, -3.0, 1.0), (6.0, -3.0, 5.0), (9.0, -7.0, 1.0), (9.0, -7.0, 5.0), (9.0, -3.0, 1.0), (9.0, -3.0, 5.0), (6.0, -5.0, 6.0), (6.0, -5.0, -5.96e-08), (9.0, -5.0, -5.96e-08), (9.0, -5.0, 6.0), (6.0, -7.0, 1.0), (9.0, -7.0, 1.0), (6.0, -5.0, -5.96e-08), (9.0, -5.0, -5.96e-08), (6.75, -11.0, 1.0), (6.75, -11.0, 5.0), (8.25, -11.0, 1.0), (8.25, -11.0, 5.0), (7.5, -5.0, -10.0), (6.75, 1.0, 1.0), (6.75, 1.0, 5.0), (8.25, 1.0, 1.0), (8.25, 1.0, 5.0), (8.25, -7.0, -13.0), (6.75, -7.0, -13.0), (7.5, -5.0, -13.0), (6.75, -9.0, -10.0), (8.25, -9.0, -10.0), (6.75, -1.0, -10.0), (8.25, -1.0, -10.0), (6.75, -3.0, -13.0), (8.25, -3.0, -13.0)], [], [(10, 11, 5, 4), (9, 8, 3, 2), (3, 7, 24, 22), (4, 5, 19, 18), (10, 4, 13, 15), (11, 8, 1, 5), (7, 3, 8, 11), (2, 6, 10, 9), (0, 1, 8, 9), (6, 7, 11, 10), (14, 15, 13, 12), (0, 9, 14, 12), (5, 1, 17, 19), (9, 10, 15, 14), (18, 19, 17, 16), (4, 18, 29, 20), (1, 0, 16, 17), (0, 12, 20), (13, 4, 20), (16, 0, 20, 28), (21, 22, 24, 23), (7, 6, 23, 24), (6, 2, 20), (2, 3, 22, 21), (31, 20, 27, 33), (29, 28, 26, 25), (28, 20, 27, 26), (20, 29, 25, 27), (12, 13, 20), (18, 16, 28, 29), (30, 31, 33, 32), (23, 6, 20, 31), (2, 21, 30, 20), (21, 23, 31, 30), (20, 30, 32, 27)])
_uv = me_plane_007.uv_layers.new(name='UVMap')
_uv.uv.foreach_set('vector', [0.5372, 0.1791, 0.5372, 0.0, 0.5969, 0.02984, 0.5969, 0.1492, 0.1791, 0.1791, 0.1791, 0.0, 0.2388, 0.02984, 0.2388, 0.1492, 0.8953, 0.1185, 0.8058, 0.1185, 0.8282, 0.0, 0.873, 0.0, 0.5969, 0.1492, 0.5969, 0.02984, 0.7163, 0.02974, 0.7163, 0.1491, 0.8058, 0.6839, 0.8058, 0.6839, 0.8058, 0.6839, 0.8058, 0.6839, 0.8058, 0.1813, 0.8953, 0.1813, 0.8953, 0.2371, 0.8058, 0.2371, 0.8058, 0.1185, 0.8953, 0.1185, 0.8953, 0.1813, 0.8058, 0.1813, 0.3581, 0.9848, 0.3581, 0.8952, 0.4178, 0.8952, 0.4178, 0.9848, 0.1194, 0.1492, 0.1194, 0.02984, 0.1791, 0.0, 0.1791, 0.1791, 0.4775, 0.1492, 0.4775, 0.02984, 0.5372, 0.0, 0.5372, 0.1791, 0.7163, 0.9588, 0.7163, 0.8692, 0.776, 0.8692, 0.776, 0.9588, 0.8058, 0.6839, 0.8058, 0.6839, 0.8058, 0.6839, 0.8058, 0.6839, 0.8058, 0.2371, 0.8953, 0.2371, 0.873, 0.3556, 0.8282, 0.3556, 0.8058, 0.6839, 0.8058, 0.6839, 0.8058, 0.6839, 0.8058, 0.6839, 0.761, 0.7499, 0.761, 0.8692, 0.7163, 0.8692, 0.7163, 0.7499, 0.5969, 0.1492, 0.7163, 0.1491, 0.6566, 0.4774, 0.5372, 0.4773, 0.1194, 0.02984, 0.1194, 0.1492, 0.0, 0.1491, 0.0, 0.02977, 0.8058, 0.6839, 0.8058, 0.6839, 0.8058, 0.6839, 0.8058, 0.6839, 0.8058, 0.6839, 0.8058, 0.6839, 0.0, 0.1491, 0.1194, 0.1492, 0.1791, 0.4774, 0.05969, 0.4774, 0.8058, 0.7461, 0.8058, 0.8655, 0.761, 0.8655, 0.761, 0.7461, 0.4775, 0.02984, 0.4775, 0.1492, 0.3581, 0.1491, 0.3581, 0.02974, 0.9849, 0.3269, 0.8953, 0.3269, 0.9401, 0.0, 0.2388, 0.1492, 0.2388, 0.02984, 0.3581, 0.02977, 0.3581, 0.1491, 0.4178, 0.4774, 0.5372, 0.4773, 0.5372, 0.5668, 0.4775, 0.5669, 0.761, 0.4203, 0.7163, 0.4203, 0.7163, 0.3295, 0.761, 0.3295, 0.05969, 0.4774, 0.1791, 0.4774, 0.1791, 0.5669, 0.1194, 0.567, 0.5372, 0.4773, 0.6566, 0.4774, 0.5969, 0.5669, 0.5372, 0.5668, 0.8953, 0.6839, 0.8058, 0.6839, 0.8506, 0.3556, 0.761, 0.7499, 0.7163, 0.7499, 0.7163, 0.4203, 0.761, 0.4203, 0.8058, 0.4178, 0.761, 0.4178, 0.761, 0.3283, 0.8058, 0.3283, 0.3581, 0.1491, 0.4775, 0.1492, 0.5372, 0.4773, 0.4178, 0.4774, 0.2388, 0.1492, 0.3581, 0.1491, 0.2984, 0.4774, 0.1791, 0.4774, 0.8058, 0.7461, 0.761, 0.7461, 0.761, 0.4178, 0.8058, 0.4178, 0.1791, 0.4774, 0.2984, 0.4774, 0.2388, 0.567, 0.1791, 0.5669])
me_plane_007.materials.append(mat_legsuv)
me_plane_007.use_remesh_fix_poles = True
me_plane_007.use_remesh_preserve_attributes = False
me_plane_007.use_mirror_vertex_groups = False
me_plane_007.update()
me_plane_008 = bpy.data.meshes.new('Plane.008')
me_plane_008.from_pydata([(-7.0, -4.0, 4.0), (-7.0, -4.0, 2.0), (-7.0, -6.0, 4.0), (-7.0, -6.0, 2.0), (-3.0, -4.0, 4.0), (-3.0, -4.0, 2.0), (-3.0, -6.0, 4.0), (-3.0, -6.0, 2.0), (-7.0, -5.0, 4.2), (-7.0, -5.0, 1.8), (-3.0, -5.0, 4.2), (-3.0, -5.0, 1.8), (-7.0, -6.2, 3.0), (-3.0, -3.8, 3.0), (-7.0, -3.8, 3.0), (-3.0, -6.2, 3.0), (-3.0, -5.0, 3.0)], [], [(16, 13, 4, 10), (11, 7, 3, 9), (8, 2, 6, 10), (13, 14, 0, 4), (12, 15, 6, 2), (0, 8, 10, 4), (5, 11, 9, 1), (15, 16, 10, 6), (7, 11, 16, 15), (3, 7, 15, 12), (5, 1, 14, 13), (11, 5, 13, 16), (8, 0, 14, 1, 9, 3, 12, 2)])
_uv = me_plane_008.uv_layers.new(name='UVMap')
_uv.uv.foreach_set('vector', [0.4529, 0.9303, 0.46, 0.8952, 0.4295, 0.8952, 0.4178, 0.9233, 0.8356, 0.8033, 0.8058, 0.8033, 0.8058, 0.9226, 0.8356, 0.9226, 0.9541, 0.6839, 0.9252, 0.6839, 0.9252, 0.8033, 0.9541, 0.8033, 0.8953, 0.9226, 0.8953, 0.8033, 0.8655, 0.8033, 0.8655, 0.9226, 0.925, 0.6142, 0.925, 0.4948, 0.8953, 0.4948, 0.8953, 0.6142, 0.9844, 0.6839, 0.9541, 0.6839, 0.9541, 0.8033, 0.9844, 0.8033, 0.8655, 0.8033, 0.8356, 0.8033, 0.8356, 0.9226, 0.8655, 0.9226, 0.4459, 0.9655, 0.4529, 0.9303, 0.4178, 0.9233, 0.4178, 0.9538, 0.4764, 0.9655, 0.4881, 0.9374, 0.4529, 0.9303, 0.4459, 0.9655, 0.955, 0.6142, 0.955, 0.4948, 0.925, 0.4948, 0.925, 0.6142, 0.9252, 0.9226, 0.9252, 0.8033, 0.8953, 0.8033, 0.8953, 0.9226, 0.4881, 0.9374, 0.4881, 0.9069, 0.46, 0.8952, 0.4529, 0.9303, 0.5583, 0.9233, 0.5466, 0.8952, 0.5162, 0.8952, 0.4881, 0.9069, 0.4881, 0.9374, 0.4998, 0.9655, 0.5302, 0.9655, 0.5583, 0.9538])
me_plane_008.materials.append(mat_legsuv)
me_plane_008.use_remesh_fix_poles = True
me_plane_008.use_remesh_preserve_attributes = False
me_plane_008.use_mirror_vertex_groups = False
me_plane_008.update()
me_plane_009 = bpy.data.meshes.new('Plane.009')
me_plane_009.from_pydata([(8.25, -5.0, -24.0), (6.75, -5.0, -24.0), (7.5, -4.0, -24.0), (6.75, -3.0, -24.0), (8.25, -3.0, -24.0), (6.75, -5.0, -24.2), (8.25, -5.0, -24.2), (8.25, -5.0, -24.0), (6.75, -5.0, -24.0), (7.5, -4.0, -24.0), (6.75, -3.0, -24.0), (8.25, -3.0, -24.0), (8.25, -5.0, -24.0), (6.75, -5.0, -24.0), (7.5, -4.0, -24.0), (6.75, -3.0, -24.0), (8.25, -3.0, -24.0), (8.25, -5.0, -24.0), (6.75, -5.0, -24.0), (7.5, -4.0, -24.0), (6.75, -3.0, -24.0), (8.25, -3.0, -24.0), (8.25, -5.0, -24.2), (6.75, -5.0, -24.2), (7.5, -4.0, -24.2), (6.75, -3.0, -24.2), (8.25, -3.0, -24.2), (5.5, -5.0, -24.2), (5.5, -5.0, -24.0), (5.5, -2.0, -24.0), (5.5, -5.0, -24.0), (5.5, -2.0, -24.0), (5.5, -5.0, -24.0), (5.5, -2.0, -24.0), (5.5, -5.0, -24.2), (5.5, -2.0, -24.2), (9.5, -5.0, -24.2), (9.5, -5.0, -24.0), (9.5, -2.0, -24.0), (9.5, -5.0, -24.0), (9.5, -2.0, -24.0), (9.5, -5.0, -24.0), (9.5, -2.0, -24.0), (9.5, -5.0, -24.2), (9.5, -2.0, -24.2), (6.75, -2.0, -24.0), (8.25, -2.0, -24.0), (6.75, -2.0, -24.0), (8.25, -2.0, -24.0), (6.75, -2.0, -24.0), (8.25, -2.0, -24.0), (6.75, -2.0, -24.2), (8.25, -2.0, -24.2), (5.5, -1.0, -24.0), (5.5, -1.0, -24.0), (5.5, -1.0, -24.0), (5.5, -1.0, -24.2), (9.5, -1.0, -24.0), (9.5, -1.0, -24.0), (9.5, -1.0, -24.0), (9.5, -1.0, -24.2), (6.75, -8.0, -24.2), (8.25, -8.0, -24.2), (8.25, -8.0, -24.0), (6.75, -8.0, -24.0), (5.5, -8.0, -24.2), (5.5, -8.0, -24.0), (5.5, -8.0, -24.0), (5.5, -8.0, -24.0), (5.5, -8.0, -24.2), (9.5, -8.0, -24.2), (9.5, -8.0, -24.0), (9.5, -8.0, -24.0), (9.5, -8.0, -24.0), (9.5, -8.0, -24.2), (6.75, -8.5, -23.9), (8.25, -8.5, -23.9), (8.25, -8.5, -23.7), (6.75, -8.5, -23.7), (8.25, -8.5, -23.7), (6.75, -8.5, -23.7), (8.25, -8.5, -23.7), (6.75, -8.5, -23.7), (8.25, -8.5, -23.9), (6.75, -8.5, -23.9), (5.5, -8.5, -23.9), (5.5, -8.5, -23.7), (5.5, -8.5, -23.7), (5.5, -8.5, -23.7), (5.5, -8.5, -23.9), (9.5, -8.5, -23.9), (9.5, -8.5, -23.7), (9.5, -8.5, -23.7), (9.5, -8.5, -23.7), (9.5, -8.5, -23.9), (6.75, -8.0, -24.2), (6.75, -8.0, -24.0), (6.75, -8.0, -24.2), (6.75, -8.0, -24.0), (6.75, -8.0, -24.2), (6.75, -8.0, -24.0)], [(2, 3), (2, 1), (0, 2), (2, 4), (4, 3), (1, 0), (8, 7)], [(8, 9, 14, 13), (11, 9, 14, 16), (9, 10, 15, 14), (9, 7, 12, 14), (42, 44, 60, 59), (13, 14, 19, 18), (16, 14, 19, 21), (14, 15, 20, 19), (14, 12, 17, 19), (25, 35, 56, 51), (43, 36, 70, 74), (18, 19, 24, 23), (21, 19, 24, 26), (19, 20, 25, 24), (19, 17, 22, 24), (38, 40, 58, 57), (27, 34, 69, 65), (8, 28, 66, 64), (24, 5, 23), (24, 6, 5), (24, 22, 6), (24, 25, 26), (29, 10, 45, 53), (11, 38, 57, 46), (33, 31, 54, 55), (43, 41, 73, 74), (32, 34, 69, 68), (41, 39, 72, 73), (30, 32, 68, 67), (10, 11, 46, 45), (44, 26, 52, 60), (40, 42, 59, 58), (36, 6, 62, 70), (37, 7, 63, 71), (39, 37, 71, 72), (45, 46, 48, 47), (47, 48, 50, 49), (49, 50, 52, 51), (49, 51, 56, 55), (45, 47, 54, 53), (47, 49, 55, 54), (52, 50, 59, 60), (48, 46, 57, 58), (50, 48, 58, 59), (31, 29, 53, 54), (35, 33, 55, 56), (26, 25, 51, 52), (74, 70, 90, 94), (74, 73, 93, 94), (65, 69, 89, 85), (73, 72, 92, 93), (71, 63, 77, 91), (68, 69, 89, 88), (72, 71, 91, 92), (67, 68, 88, 87), (61, 65, 85, 75), (66, 67, 87, 86), (28, 30, 67, 66), (5, 27, 65, 61), (84, 82, 88, 89), (80, 78, 86, 87), (82, 80, 87, 88), (84, 75, 85, 89), (76, 83, 94, 90), (81, 83, 94, 93), (77, 79, 92, 91), (79, 81, 93, 92), (64, 66, 86, 78), (70, 62, 76, 90), (96, 64, 98, 100), (95, 61, 97, 99), (99, 97, 98, 100), (18, 23, 99, 100), (84, 82, 100, 99), (63, 62, 83, 81), (22, 17, 63, 62), (18, 17, 22, 23), (22, 17, 41, 43), (26, 44, 42, 21), (20, 33, 35, 25), (41, 17, 19, 21), (43, 22, 24, 26), (41, 21, 26, 43), (14, 19, 20, 32, 30, 28, 8, 9), (24, 23, 34, 25), (25, 34, 32, 20)])
_uv = me_plane_009.uv_layers.new(name='UVMap')
_uv.uv.foreach_set('vector', [0.8058, 0.6839, 0.8058, 0.6839, 0.8058, 0.6839, 0.8058, 0.6839, 0.8058, 0.6839, 0.8058, 0.6839, 0.8058, 0.6839, 0.8058, 0.6839, 0.8058, 0.6839, 0.8058, 0.6839, 0.8058, 0.6839, 0.8058, 0.6839, 0.8058, 0.6839, 0.8058, 0.6839, 0.8058, 0.6839, 0.8058, 0.6839, 0.9013, 0.6515, 0.9073, 0.6515, 0.9073, 0.6814, 0.9013, 0.6814, 0.8058, 0.6839, 0.8058, 0.6839, 0.8058, 0.6839, 0.8058, 0.6839, 0.8058, 0.6839, 0.8058, 0.6839, 0.8058, 0.6839, 0.8058, 0.6839, 0.8058, 0.6839, 0.8058, 0.6839, 0.8058, 0.6839, 0.8058, 0.6839, 0.8058, 0.6839, 0.8058, 0.6839, 0.8058, 0.6839, 0.8058, 0.6839, 0.8431, 0.7436, 0.8058, 0.7137, 0.8058, 0.6839, 0.8431, 0.7137, 0.8058, 0.6839, 0.8058, 0.6839, 0.8058, 0.6839, 0.8058, 0.6839, 0.9954, 0.7887, 0.9971, 0.8185, 0.9911, 0.8188, 0.9894, 0.789, 0.9908, 0.0, 0.9909, 0.02985, 0.985, 0.02985, 0.9849, 0.0, 0.9971, 0.8185, 0.9987, 0.8483, 0.9927, 0.8486, 0.9911, 0.8188, 0.9909, 0.02985, 0.9908, 0.05969, 0.9849, 0.05969, 0.985, 0.02985, 0.8058, 0.6839, 0.8058, 0.6839, 0.8058, 0.6839, 0.8058, 0.6839, 0.8058, 0.6839, 0.8058, 0.6839, 0.8058, 0.6839, 0.8058, 0.6839, 0.9321, 0.4364, 0.8953, 0.4303, 0.9099, 0.3426, 0.9467, 0.3487, 0.8058, 0.6839, 0.8058, 0.6839, 0.8058, 0.6839, 0.9312, 0.6515, 0.8953, 0.6411, 0.9312, 0.6142, 0.8058, 0.6839, 0.8058, 0.6839, 0.8058, 0.6839, 0.8655, 0.7734, 0.8431, 0.7436, 0.8879, 0.7436, 0.9548, 0.8033, 0.9844, 0.8406, 0.9548, 0.8406, 0.9252, 0.8033, 0.9844, 0.8853, 0.9548, 0.9226, 0.9252, 0.9226, 0.9548, 0.8853, 0.8058, 0.6839, 0.8058, 0.6839, 0.8058, 0.6839, 0.8058, 0.6839, 0.7939, 0.8655, 0.7998, 0.8657, 0.7973, 0.9552, 0.7913, 0.955, 0.9953, 0.7887, 0.9893, 0.789, 0.9844, 0.6996, 0.9904, 0.6993, 0.8058, 0.6839, 0.8058, 0.6839, 0.8058, 0.6839, 0.8058, 0.6839, 0.8058, 0.6839, 0.8058, 0.6839, 0.8058, 0.6839, 0.8058, 0.6839, 0.9844, 0.8406, 0.9844, 0.8853, 0.9548, 0.8853, 0.9548, 0.8406, 0.9252, 0.7137, 0.8879, 0.7436, 0.8879, 0.7137, 0.9252, 0.6839, 0.8058, 0.6839, 0.8058, 0.6839, 0.8058, 0.6839, 0.8058, 0.6839, 0.955, 0.4948, 0.9923, 0.4948, 0.9923, 0.5837, 0.955, 0.5837, 0.9493, 0.3269, 0.9867, 0.3269, 0.9867, 0.4158, 0.9493, 0.4158, 0.8058, 0.6839, 0.8058, 0.6839, 0.8058, 0.6839, 0.8058, 0.6839, 0.8058, 0.6839, 0.8058, 0.6839, 0.8058, 0.6839, 0.8058, 0.6839, 0.8058, 0.6839, 0.8058, 0.6839, 0.8058, 0.6839, 0.8058, 0.6839, 0.7853, 0.9476, 0.7853, 0.9028, 0.7913, 0.9028, 0.7913, 0.9476, 0.7853, 0.9476, 0.7913, 0.9476, 0.7913, 0.9849, 0.7853, 0.9849, 0.8058, 0.6839, 0.8058, 0.6839, 0.8058, 0.6839, 0.8058, 0.6839, 0.8058, 0.6839, 0.8058, 0.6839, 0.8058, 0.6839, 0.8058, 0.6839, 0.7913, 0.9028, 0.7853, 0.9028, 0.7853, 0.8655, 0.7913, 0.8655, 0.8058, 0.6839, 0.8058, 0.6839, 0.8058, 0.6839, 0.8058, 0.6839, 0.8058, 0.6839, 0.8058, 0.6839, 0.8058, 0.6839, 0.8058, 0.6839, 0.8058, 0.6839, 0.8058, 0.6839, 0.8058, 0.6839, 0.8058, 0.6839, 0.9013, 0.6814, 0.8953, 0.6814, 0.8953, 0.6515, 0.9013, 0.6515, 0.8879, 0.7436, 0.8431, 0.7436, 0.8431, 0.7137, 0.8879, 0.7137, 0.8058, 0.6839, 0.8058, 0.6839, 0.8058, 0.6839, 0.8058, 0.6839, 0.7913, 0.955, 0.7973, 0.9552, 0.8058, 0.9703, 0.7998, 0.9702, 0.8058, 0.6839, 0.8058, 0.6839, 0.8058, 0.6839, 0.8058, 0.6839, 0.8058, 0.6839, 0.8058, 0.6839, 0.8058, 0.6839, 0.8058, 0.6839, 0.9493, 0.4158, 0.9867, 0.4158, 0.9867, 0.4317, 0.9493, 0.4317, 0.9904, 0.6993, 0.9844, 0.6996, 0.9926, 0.6842, 0.9985, 0.6839, 0.8058, 0.6839, 0.8058, 0.6839, 0.8058, 0.6839, 0.8058, 0.6839, 0.8058, 0.6839, 0.8058, 0.6839, 0.8058, 0.6839, 0.8058, 0.6839, 0.5583, 0.9841, 0.5956, 0.9841, 0.5956, 1.0, 0.5583, 1.0, 0.8058, 0.6839, 0.8058, 0.6839, 0.8058, 0.6839, 0.8058, 0.6839, 0.8058, 0.6839, 0.8058, 0.6839, 0.8058, 0.6839, 0.8058, 0.6839, 0.5583, 0.8952, 0.5956, 0.8952, 0.5956, 0.9841, 0.5583, 0.9841, 0.6543, 0.9325, 0.6483, 0.9325, 0.6483, 0.8952, 0.6543, 0.8952, 0.8058, 0.6839, 0.8058, 0.6839, 0.8058, 0.6839, 0.8058, 0.6839, 0.8058, 0.6839, 0.8058, 0.6839, 0.8058, 0.6839, 0.8058, 0.6839, 0.8058, 0.6839, 0.8058, 0.6839, 0.8058, 0.6839, 0.8058, 0.6839, 0.8058, 0.6839, 0.8058, 0.6839, 0.8058, 0.6839, 0.8058, 0.6839, 0.6423, 0.8952, 0.6483, 0.8952, 0.6483, 0.9325, 0.6423, 0.9325, 0.8058, 0.6839, 0.8058, 0.6839, 0.8058, 0.6839, 0.8058, 0.6839, 0.8058, 0.6839, 0.8058, 0.6839, 0.8058, 0.6839, 0.8058, 0.6839, 0.9467, 0.3487, 0.9099, 0.3426, 0.9125, 0.3269, 0.9493, 0.333, 0.955, 0.5837, 0.9923, 0.5837, 0.9923, 0.5996, 0.955, 0.5996, 0.8058, 0.6839, 0.8058, 0.6839, 0.8058, 0.6839, 0.8058, 0.6839, 0.8058, 0.6839, 0.8058, 0.6839, 0.8058, 0.6839, 0.8058, 0.6839, 0.8058, 0.6839, 0.8058, 0.6839, 0.8058, 0.6839, 0.8058, 0.6839, 0.9954, 0.7887, 0.9894, 0.789, 0.9846, 0.6996, 0.9905, 0.6993, 0.9927, 0.6842, 0.9987, 0.6839, 0.9905, 0.6993, 0.9846, 0.6996, 0.9124, 0.6689, 0.9073, 0.672, 0.9073, 0.6546, 0.9124, 0.6515, 0.9849, 0.05969, 0.9908, 0.05969, 0.9908, 0.1492, 0.9849, 0.1492, 0.7794, 0.9476, 0.7794, 0.9028, 0.7853, 0.9028, 0.7853, 0.9476, 0.7853, 0.9028, 0.7794, 0.9028, 0.7794, 0.8655, 0.7853, 0.8655, 0.6364, 0.9325, 0.6364, 0.8952, 0.6423, 0.8953, 0.6423, 0.9326, 0.6364, 0.8952, 0.6364, 0.9325, 0.6304, 0.9326, 0.6304, 0.8953, 0.6304, 0.9656, 0.5988, 0.9458, 0.5956, 0.9087, 0.6304, 0.8952, 0.9252, 0.8033, 0.8879, 0.8033, 0.8655, 0.7734, 0.8879, 0.7436, 0.9371, 0.6142, 0.9371, 0.6739, 0.9312, 0.6739, 0.9312, 0.6142, 0.9493, 0.4693, 0.9493, 0.4693, 0.9224, 0.4948, 0.8953, 0.4303, 0.8953, 0.4303, 0.8953, 0.4303, 0.9321, 0.4364, 0.9493, 0.4693, 0.8655, 0.7734, 0.8431, 0.8033, 0.8058, 0.8033, 0.8431, 0.7436, 0.9927, 0.8486, 0.9893, 0.789, 0.9953, 0.7887, 0.9987, 0.8483])
me_plane_009.materials.append(mat_legsuv)
me_plane_009.use_remesh_fix_poles = True
me_plane_009.use_remesh_preserve_attributes = False
me_plane_009.use_mirror_vertex_groups = False
me_plane_009.update()
arm_body = bpy.data.armatures.new('Body')  # bones are not reproduced

# ---- objects
ob_head = bpy.data.objects.new('Head', me_cube_001)
ob_body = bpy.data.objects.new('Body', me_cube_002)
ob_hip_l = bpy.data.objects.new('Hip.L', me_plane_003)
ob_armature = bpy.data.objects.new('Armature', arm_body)
ob_foot_r = bpy.data.objects.new('Foot.R', me_plane_001)
ob_lowerleg_l = bpy.data.objects.new('LowerLeg.L', me_plane_004)
ob_lowerleg_r = bpy.data.objects.new('LowerLeg.R', me_plane_005)
ob_upperleg_r = bpy.data.objects.new('UpperLeg.R', me_plane_006)
ob_upperleg_l = bpy.data.objects.new('UpperLeg.L', me_plane_007)
ob_hip_r = bpy.data.objects.new('Hip.R', me_plane_008)
ob_foot_l = bpy.data.objects.new('Foot.L', me_plane_009)

# ---- transforms, parenting, visibility, modifiers, constraints
ob_head.parent = ob_armature
ob_head.matrix_parent_inverse = Matrix(((1.0, -0.0, 0.0, -0.0), (-0.0, 0.0, 1.0, -4.5), (-0.0, -1.0, -1.49e-08, 4.768e-08), (0.0, 0.0, -0.0, 1.0)))
ob_head.location = (0.0, 1.0, 4.22)
ob_head.scale = (0.4, 0.4, 0.4)
ob_head.lineart.crease_threshold = 0.0
ob_body.parent = ob_armature
ob_body.matrix_parent_inverse = Matrix(((1.0, -0.0, 0.0, -0.0), (-0.0, 0.1961, 0.9806, -3.138), (0.0, -0.9806, 0.1961, -0.6276), (0.0, 0.0, -0.0, 1.0)))
ob_body.location = (0.0, -0.1, 2.82)
ob_body.scale = (0.4, 0.4, 0.4)
ob_body.lineart.crease_threshold = 0.0
ob_hip_l.parent = ob_armature
ob_hip_l.matrix_parent_inverse = Matrix(((0.0, -1.0, -0.0, -0.1), (1.0, 0.0, -0.0, -0.75), (-0.0, -0.0, 1.0, -2.7), (-0.0, 0.0, -0.0, 1.0)))
ob_hip_l.location = (0.0, 0.4, 2.42)
ob_hip_l.scale = (0.1, 0.1, 0.1)
ob_hip_l.lineart.crease_threshold = 0.0
ob_armature.location = (0.0, 0.0, 2.6)
ob_armature.show_in_front = True
ob_armature.lineart.crease_threshold = 0.0
ob_foot_r.parent = ob_armature
ob_foot_r.matrix_parent_inverse = Matrix(((1.0, 0.0, -5.643e-07, 0.75), (0.0, -1.0, -0.0, -0.4), (-5.643e-07, -0.0, -1.0, 0.04), (0.0, 0.0, 0.0, 1.0)))
ob_foot_r.location = (0.0, 0.4, 2.42)
ob_foot_r.scale = (0.1, 0.1, 0.1)
ob_foot_r.lineart.crease_threshold = 0.0
ob_lowerleg_l.parent = ob_armature
ob_lowerleg_l.matrix_parent_inverse = Matrix(((7.503e-08, -0.9992, -0.04003, 0.001759), (4.485e-09, 0.04003, -0.9992, 0.1169), (1.0, 7.479e-08, 7.485e-09, -0.75), (-0.0, 0.0, -0.0, 1.0)))
ob_lowerleg_l.location = (0.0, 0.4, 2.42)
ob_lowerleg_l.scale = (0.1, 0.1, 0.1)
ob_lowerleg_l.lineart.crease_threshold = 0.0
ob_lowerleg_r.parent = ob_armature
ob_lowerleg_r.matrix_parent_inverse = Matrix(((-2.797e-07, 0.9992, 0.04003, -0.00176), (1.242e-08, 0.04003, -0.9992, 0.1169), (-1.0, -2.79e-07, -2.361e-08, -0.75), (0.0, -0.0, 0.0, 1.0)))
ob_lowerleg_r.location = (0.0, 0.4, 2.42)
ob_lowerleg_r.scale = (0.1, 0.1, 0.1)
ob_lowerleg_r.lineart.crease_threshold = 0.0
ob_upperleg_r.parent = ob_armature
ob_upperleg_r.matrix_parent_inverse = Matrix(((-4.011e-07, 0.9994, 0.03598, 0.002792), (-1.444e-08, 0.03598, -0.9994, 1.122), (-1.0, -4.013e-07, 0.0, -0.75), (0.0, -0.0, -0.0, 1.0)))
ob_upperleg_r.location = (0.0, 0.4, 2.42)
ob_upperleg_r.scale = (0.1, 0.1, 0.1)
ob_upperleg_r.lineart.crease_threshold = 0.0
ob_upperleg_l.parent = ob_armature
ob_upperleg_l.matrix_parent_inverse = Matrix(((7.545e-08, -0.9994, -0.03598, -0.002792), (-2.716e-09, 0.03598, -0.9994, 1.122), (1.0, 7.55e-08, 0.0, -0.75), (-0.0, 0.0, -0.0, 1.0)))
ob_upperleg_l.location = (0.0, 0.4, 2.42)
ob_upperleg_l.scale = (0.1, 0.1, 0.1)
ob_upperleg_l.lineart.crease_threshold = 0.0
ob_hip_r.parent = ob_armature
ob_hip_r.matrix_parent_inverse = Matrix(((0.0, 1.0, 0.0, 0.1), (-1.0, 0.0, -0.0, -0.75), (-0.0, 0.0, 1.0, -2.7), (-0.0, 0.0, -0.0, 1.0)))
ob_hip_r.location = (0.0, 0.4, 2.42)
ob_hip_r.scale = (0.1, 0.1, 0.1)
ob_hip_r.lineart.crease_threshold = 0.0
ob_foot_l.parent = ob_armature
ob_foot_l.matrix_parent_inverse = Matrix(((1.0, -0.0, -8.027e-07, -0.75), (0.0, -1.0, -0.0, -0.4), (-8.027e-07, 0.0, -1.0, 0.04), (0.0, 0.0, 0.0, 1.0)))
ob_foot_l.location = (0.0, 0.4, 2.42)
ob_foot_l.scale = (0.1, 0.1, 0.1)
ob_foot_l.lineart.crease_threshold = 0.0

# ---- collection membership
scene.collection.objects.link(ob_head)
scene.collection.objects.link(ob_body)
scene.collection.objects.link(ob_hip_l)
scene.collection.objects.link(ob_armature)
scene.collection.objects.link(ob_foot_r)
scene.collection.objects.link(ob_lowerleg_l)
scene.collection.objects.link(ob_lowerleg_r)
scene.collection.objects.link(ob_upperleg_r)
scene.collection.objects.link(ob_upperleg_l)
scene.collection.objects.link(ob_hip_r)
scene.collection.objects.link(ob_foot_l)

# ---- scene / render settings (as saved in the file)
scene.frame_start = 0; scene.frame_end = 79; scene.frame_set(70)
scene.render.engine = 'BLENDER_EEVEE_NEXT'
scene.cycles.use_denoising = False
scene.cycles.samples = 128
scene.cycles.sampling_pattern = 'TABULATED_SOBOL'
scene.cycles.use_adaptive_sampling = False
scene.cycles.use_light_tree = False
scene.view_settings.view_transform = 'Filmic'
bpy.context.view_layer.update()

# ---- added for rendering (the .blend has no active camera and no usable light): camera, sun
cam_auto = bpy.data.cameras.new('AutoCamera')
cam_auto.lens = 50.0
cam_auto.sensor_width = 36.0
cam_auto.clip_end = 1000.0
ob_auto_camera = bpy.data.objects.new('AutoCamera', cam_auto)
scene.collection.objects.link(ob_auto_camera)
ob_auto_camera.location = (5.73009, -6.96695, 6.90643)
ob_auto_camera.rotation_euler = (1.09748, -7.21219e-08, 0.694738)
scene.camera = ob_auto_camera
light_auto_sun = bpy.data.lights.new('AutoSun', 'SUN')
light_auto_sun.energy = 3.0
light_auto_sun.angle = 0.0523599
ob_auto_sun = bpy.data.objects.new('AutoSun', light_auto_sun)
scene.collection.objects.link(ob_auto_sun)
ob_auto_sun.rotation_euler = (0.872665, 0.174533, 0.523599)
bpy.context.view_layer.update()
